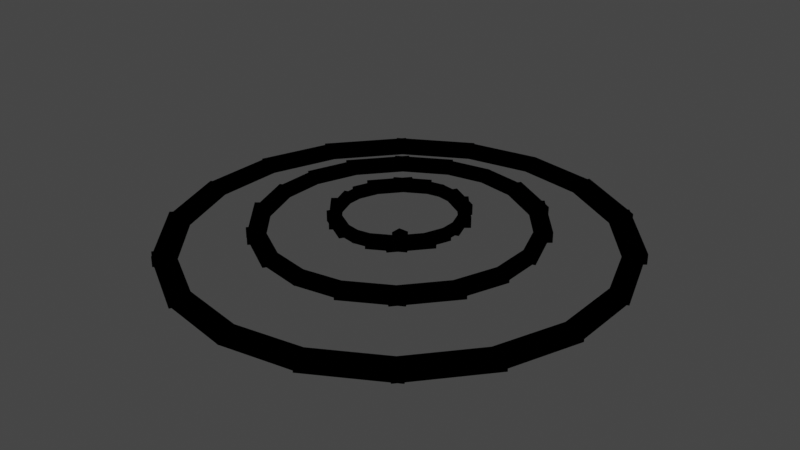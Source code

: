 # Source: raindrop.blend  (saved by Blender 2.92.15; exported with 4.5.12 LTS)
import bpy
from mathutils import Matrix  # noqa: F401  (used for matrix-valued properties, if any)

bpy.ops.wm.read_factory_settings(use_empty=True)
scene = bpy.context.scene
scene.name = 'Scene'

# ---- collections
col_collection = bpy.data.collections.new('Collection'); scene.collection.children.link(col_collection)
col_rings1 = bpy.data.collections.new('rings1'); scene.collection.children.link(col_rings1)
col_rings2 = bpy.data.collections.new('rings2'); scene.collection.children.link(col_rings2)
col_rings3 = bpy.data.collections.new('rings3'); scene.collection.children.link(col_rings3)

# ---- materials (node trees are filled in below, after node groups)
mat_blue = bpy.data.materials.new('blue')
mat_blue.use_transparent_shadow = False
mat_blue.diffuse_color = (0.0, 0.5997, 0.8, 1.0)

# ---- material node trees
mat_blue.use_nodes = True; mat_blue.node_tree.nodes.clear()
_N = mat_blue.node_tree.nodes; _L = mat_blue.node_tree.links
n0 = _N.new('ShaderNodeOutputMaterial'); n0.name = 'Material Output'; n0.location = (300, 300)
n0.is_active_output = True

# ---- world
world_world = bpy.data.worlds.new('World'); scene.world = world_world
world_world.use_nodes = True; world_world.node_tree.nodes.clear()
_N = world_world.node_tree.nodes; _L = world_world.node_tree.links
n0 = _N.new('ShaderNodeOutputWorld'); n0.name = 'World Output'; n0.location = (300, 300)
n1 = _N.new('ShaderNodeBackground'); n1.name = 'Background'; n1.location = (10, 300)
n1.inputs[0].default_value = (0.05088, 0.05088, 0.05088, 1.0)
_L.new(n1.outputs[0], n0.inputs[0])
n0.is_active_output = True
world_world.color = (0.05088, 0.05088, 0.05088)
world_world.use_sun_shadow = False
world_world.sun_shadow_jitter_overblur = 0.0

# ---- meshes
me_cube = bpy.data.meshes.new('Cube')
me_cube.from_pydata([(-1.0, -1.0, -1.0), (-1.0, -1.0, 1.0), (-1.0, 1.0, -1.0), (-1.0, 1.0, 1.0), (1.0, -1.0, -1.0), (1.0, -1.0, 1.0), (1.0, 1.0, -1.0), (1.0, 1.0, 1.0)], [], [(0, 1, 3, 2), (2, 3, 7, 6), (6, 7, 5, 4), (4, 5, 1, 0), (2, 6, 4, 0), (7, 3, 1, 5)])
_uv = me_cube.uv_layers.new(name='UVMap')
_uv.uv.foreach_set('vector', [0.375, 0.0, 0.625, 0.0, 0.625, 0.25, 0.375, 0.25, 0.375, 0.25, 0.625, 0.25, 0.625, 0.5, 0.375, 0.5, 0.375, 0.5, 0.625, 0.5, 0.625, 0.75, 0.375, 0.75, 0.375, 0.75, 0.625, 0.75, 0.625, 1.0, 0.375, 1.0, 0.125, 0.5, 0.375, 0.5, 0.375, 0.75, 0.125, 0.75, 0.625, 0.5, 0.875, 0.5, 0.875, 0.75, 0.625, 0.75])
me_cube.materials.append(mat_blue)
me_cube.use_remesh_fix_poles = True
me_cube.use_remesh_preserve_attributes = False
me_cube.use_mirror_vertex_groups = False
me_cube.update()
me_cube_001 = bpy.data.meshes.new('Cube.001')
me_cube_001.from_pydata([(-1.0, -1.0, -1.0), (-1.0, -1.0, 1.0), (-1.0, 1.0, -1.0), (-1.0, 1.0, 1.0), (1.0, -1.0, -1.0), (1.0, -1.0, 1.0), (1.0, 1.0, -1.0), (1.0, 1.0, 1.0)], [], [(0, 1, 3, 2), (2, 3, 7, 6), (6, 7, 5, 4), (4, 5, 1, 0), (2, 6, 4, 0), (7, 3, 1, 5)])
_uv = me_cube_001.uv_layers.new(name='UVMap')
_uv.uv.foreach_set('vector', [0.375, 0.0, 0.625, 0.0, 0.625, 0.25, 0.375, 0.25, 0.375, 0.25, 0.625, 0.25, 0.625, 0.5, 0.375, 0.5, 0.375, 0.5, 0.625, 0.5, 0.625, 0.75, 0.375, 0.75, 0.375, 0.75, 0.625, 0.75, 0.625, 1.0, 0.375, 1.0, 0.125, 0.5, 0.375, 0.5, 0.375, 0.75, 0.125, 0.75, 0.625, 0.5, 0.875, 0.5, 0.875, 0.75, 0.625, 0.75])
me_cube_001.materials.append(mat_blue)
me_cube_001.use_remesh_fix_poles = True
me_cube_001.use_remesh_preserve_attributes = False
me_cube_001.use_mirror_vertex_groups = False
me_cube_001.update()
me_cube_002 = bpy.data.meshes.new('Cube.002')
me_cube_002.from_pydata([(-1.0, -1.0, -1.0), (-1.0, -1.0, 1.0), (-1.0, 1.0, -1.0), (-1.0, 1.0, 1.0), (1.0, -1.0, -1.0), (1.0, -1.0, 1.0), (1.0, 1.0, -1.0), (1.0, 1.0, 1.0)], [], [(0, 1, 3, 2), (2, 3, 7, 6), (6, 7, 5, 4), (4, 5, 1, 0), (2, 6, 4, 0), (7, 3, 1, 5)])
_uv = me_cube_002.uv_layers.new(name='UVMap')
_uv.uv.foreach_set('vector', [0.375, 0.0, 0.625, 0.0, 0.625, 0.25, 0.375, 0.25, 0.375, 0.25, 0.625, 0.25, 0.625, 0.5, 0.375, 0.5, 0.375, 0.5, 0.625, 0.5, 0.625, 0.75, 0.375, 0.75, 0.375, 0.75, 0.625, 0.75, 0.625, 1.0, 0.375, 1.0, 0.125, 0.5, 0.375, 0.5, 0.375, 0.75, 0.125, 0.75, 0.625, 0.5, 0.875, 0.5, 0.875, 0.75, 0.625, 0.75])
me_cube_002.materials.append(mat_blue)
me_cube_002.use_remesh_fix_poles = True
me_cube_002.use_remesh_preserve_attributes = False
me_cube_002.use_mirror_vertex_groups = False
me_cube_002.update()
me_cube_005 = bpy.data.meshes.new('Cube.005')
me_cube_005.from_pydata([(-1.0, -1.0, -1.0), (-1.0, -1.0, 1.0), (-1.0, 1.0, -1.0), (-1.0, 1.0, 1.0), (1.0, -1.0, -1.0), (1.0, -1.0, 1.0), (1.0, 1.0, -1.0), (1.0, 1.0, 1.0)], [], [(0, 1, 3, 2), (2, 3, 7, 6), (6, 7, 5, 4), (4, 5, 1, 0), (2, 6, 4, 0), (7, 3, 1, 5)])
_uv = me_cube_005.uv_layers.new(name='UVMap')
_uv.uv.foreach_set('vector', [0.375, 0.0, 0.625, 0.0, 0.625, 0.25, 0.375, 0.25, 0.375, 0.25, 0.625, 0.25, 0.625, 0.5, 0.375, 0.5, 0.375, 0.5, 0.625, 0.5, 0.625, 0.75, 0.375, 0.75, 0.375, 0.75, 0.625, 0.75, 0.625, 1.0, 0.375, 1.0, 0.125, 0.5, 0.375, 0.5, 0.375, 0.75, 0.125, 0.75, 0.625, 0.5, 0.875, 0.5, 0.875, 0.75, 0.625, 0.75])
me_cube_005.materials.append(mat_blue)
me_cube_005.use_remesh_fix_poles = True
me_cube_005.use_remesh_preserve_attributes = False
me_cube_005.use_mirror_vertex_groups = False
me_cube_005.update()
me_cube_006 = bpy.data.meshes.new('Cube.006')
me_cube_006.from_pydata([(-1.0, -1.0, -1.0), (-1.0, -1.0, 1.0), (-1.0, 1.0, -1.0), (-1.0, 1.0, 1.0), (1.0, -1.0, -1.0), (1.0, -1.0, 1.0), (1.0, 1.0, -1.0), (1.0, 1.0, 1.0)], [], [(0, 1, 3, 2), (2, 3, 7, 6), (6, 7, 5, 4), (4, 5, 1, 0), (2, 6, 4, 0), (7, 3, 1, 5)])
_uv = me_cube_006.uv_layers.new(name='UVMap')
_uv.uv.foreach_set('vector', [0.375, 0.0, 0.625, 0.0, 0.625, 0.25, 0.375, 0.25, 0.375, 0.25, 0.625, 0.25, 0.625, 0.5, 0.375, 0.5, 0.375, 0.5, 0.625, 0.5, 0.625, 0.75, 0.375, 0.75, 0.375, 0.75, 0.625, 0.75, 0.625, 1.0, 0.375, 1.0, 0.125, 0.5, 0.375, 0.5, 0.375, 0.75, 0.125, 0.75, 0.625, 0.5, 0.875, 0.5, 0.875, 0.75, 0.625, 0.75])
me_cube_006.materials.append(mat_blue)
me_cube_006.use_remesh_fix_poles = True
me_cube_006.use_remesh_preserve_attributes = False
me_cube_006.use_mirror_vertex_groups = False
me_cube_006.update()
me_cube_007 = bpy.data.meshes.new('Cube.007')
me_cube_007.from_pydata([(-1.0, -1.0, -1.0), (-1.0, -1.0, 1.0), (-1.0, 1.0, -1.0), (-1.0, 1.0, 1.0), (1.0, -1.0, -1.0), (1.0, -1.0, 1.0), (1.0, 1.0, -1.0), (1.0, 1.0, 1.0)], [], [(0, 1, 3, 2), (2, 3, 7, 6), (6, 7, 5, 4), (4, 5, 1, 0), (2, 6, 4, 0), (7, 3, 1, 5)])
_uv = me_cube_007.uv_layers.new(name='UVMap')
_uv.uv.foreach_set('vector', [0.375, 0.0, 0.625, 0.0, 0.625, 0.25, 0.375, 0.25, 0.375, 0.25, 0.625, 0.25, 0.625, 0.5, 0.375, 0.5, 0.375, 0.5, 0.625, 0.5, 0.625, 0.75, 0.375, 0.75, 0.375, 0.75, 0.625, 0.75, 0.625, 1.0, 0.375, 1.0, 0.125, 0.5, 0.375, 0.5, 0.375, 0.75, 0.125, 0.75, 0.625, 0.5, 0.875, 0.5, 0.875, 0.75, 0.625, 0.75])
me_cube_007.materials.append(mat_blue)
me_cube_007.use_remesh_fix_poles = True
me_cube_007.use_remesh_preserve_attributes = False
me_cube_007.use_mirror_vertex_groups = False
me_cube_007.update()
me_cube_008 = bpy.data.meshes.new('Cube.008')
me_cube_008.from_pydata([(-1.0, -1.0, -1.0), (-1.0, -1.0, 1.0), (-1.0, 1.0, -1.0), (-1.0, 1.0, 1.0), (1.0, -1.0, -1.0), (1.0, -1.0, 1.0), (1.0, 1.0, -1.0), (1.0, 1.0, 1.0)], [], [(0, 1, 3, 2), (2, 3, 7, 6), (6, 7, 5, 4), (4, 5, 1, 0), (2, 6, 4, 0), (7, 3, 1, 5)])
_uv = me_cube_008.uv_layers.new(name='UVMap')
_uv.uv.foreach_set('vector', [0.375, 0.0, 0.625, 0.0, 0.625, 0.25, 0.375, 0.25, 0.375, 0.25, 0.625, 0.25, 0.625, 0.5, 0.375, 0.5, 0.375, 0.5, 0.625, 0.5, 0.625, 0.75, 0.375, 0.75, 0.375, 0.75, 0.625, 0.75, 0.625, 1.0, 0.375, 1.0, 0.125, 0.5, 0.375, 0.5, 0.375, 0.75, 0.125, 0.75, 0.625, 0.5, 0.875, 0.5, 0.875, 0.75, 0.625, 0.75])
me_cube_008.materials.append(mat_blue)
me_cube_008.use_remesh_fix_poles = True
me_cube_008.use_remesh_preserve_attributes = False
me_cube_008.use_mirror_vertex_groups = False
me_cube_008.update()
me_cube_009 = bpy.data.meshes.new('Cube.009')
me_cube_009.from_pydata([(-1.0, -1.0, -1.0), (-1.0, -1.0, 1.0), (-1.0, 1.0, -1.0), (-1.0, 1.0, 1.0), (1.0, -1.0, -1.0), (1.0, -1.0, 1.0), (1.0, 1.0, -1.0), (1.0, 1.0, 1.0)], [], [(0, 1, 3, 2), (2, 3, 7, 6), (6, 7, 5, 4), (4, 5, 1, 0), (2, 6, 4, 0), (7, 3, 1, 5)])
_uv = me_cube_009.uv_layers.new(name='UVMap')
_uv.uv.foreach_set('vector', [0.375, 0.0, 0.625, 0.0, 0.625, 0.25, 0.375, 0.25, 0.375, 0.25, 0.625, 0.25, 0.625, 0.5, 0.375, 0.5, 0.375, 0.5, 0.625, 0.5, 0.625, 0.75, 0.375, 0.75, 0.375, 0.75, 0.625, 0.75, 0.625, 1.0, 0.375, 1.0, 0.125, 0.5, 0.375, 0.5, 0.375, 0.75, 0.125, 0.75, 0.625, 0.5, 0.875, 0.5, 0.875, 0.75, 0.625, 0.75])
me_cube_009.materials.append(mat_blue)
me_cube_009.use_remesh_fix_poles = True
me_cube_009.use_remesh_preserve_attributes = False
me_cube_009.use_mirror_vertex_groups = False
me_cube_009.update()
me_cube_010 = bpy.data.meshes.new('Cube.010')
me_cube_010.from_pydata([(-1.0, -1.0, -1.0), (-1.0, -1.0, 1.0), (-1.0, 1.0, -1.0), (-1.0, 1.0, 1.0), (1.0, -1.0, -1.0), (1.0, -1.0, 1.0), (1.0, 1.0, -1.0), (1.0, 1.0, 1.0)], [], [(0, 1, 3, 2), (2, 3, 7, 6), (6, 7, 5, 4), (4, 5, 1, 0), (2, 6, 4, 0), (7, 3, 1, 5)])
_uv = me_cube_010.uv_layers.new(name='UVMap')
_uv.uv.foreach_set('vector', [0.375, 0.0, 0.625, 0.0, 0.625, 0.25, 0.375, 0.25, 0.375, 0.25, 0.625, 0.25, 0.625, 0.5, 0.375, 0.5, 0.375, 0.5, 0.625, 0.5, 0.625, 0.75, 0.375, 0.75, 0.375, 0.75, 0.625, 0.75, 0.625, 1.0, 0.375, 1.0, 0.125, 0.5, 0.375, 0.5, 0.375, 0.75, 0.125, 0.75, 0.625, 0.5, 0.875, 0.5, 0.875, 0.75, 0.625, 0.75])
me_cube_010.materials.append(mat_blue)
me_cube_010.use_remesh_fix_poles = True
me_cube_010.use_remesh_preserve_attributes = False
me_cube_010.use_mirror_vertex_groups = False
me_cube_010.update()
me_cube_011 = bpy.data.meshes.new('Cube.011')
me_cube_011.from_pydata([(-1.0, -1.0, -1.0), (-1.0, -1.0, 1.0), (-1.0, 1.0, -1.0), (-1.0, 1.0, 1.0), (1.0, -1.0, -1.0), (1.0, -1.0, 1.0), (1.0, 1.0, -1.0), (1.0, 1.0, 1.0)], [], [(0, 1, 3, 2), (2, 3, 7, 6), (6, 7, 5, 4), (4, 5, 1, 0), (2, 6, 4, 0), (7, 3, 1, 5)])
_uv = me_cube_011.uv_layers.new(name='UVMap')
_uv.uv.foreach_set('vector', [0.375, 0.0, 0.625, 0.0, 0.625, 0.25, 0.375, 0.25, 0.375, 0.25, 0.625, 0.25, 0.625, 0.5, 0.375, 0.5, 0.375, 0.5, 0.625, 0.5, 0.625, 0.75, 0.375, 0.75, 0.375, 0.75, 0.625, 0.75, 0.625, 1.0, 0.375, 1.0, 0.125, 0.5, 0.375, 0.5, 0.375, 0.75, 0.125, 0.75, 0.625, 0.5, 0.875, 0.5, 0.875, 0.75, 0.625, 0.75])
me_cube_011.materials.append(mat_blue)
me_cube_011.use_remesh_fix_poles = True
me_cube_011.use_remesh_preserve_attributes = False
me_cube_011.use_mirror_vertex_groups = False
me_cube_011.update()
me_cube_012 = bpy.data.meshes.new('Cube.012')
me_cube_012.from_pydata([(-1.0, -1.0, -1.0), (-1.0, -1.0, 1.0), (-1.0, 1.0, -1.0), (-1.0, 1.0, 1.0), (1.0, -1.0, -1.0), (1.0, -1.0, 1.0), (1.0, 1.0, -1.0), (1.0, 1.0, 1.0)], [], [(0, 1, 3, 2), (2, 3, 7, 6), (6, 7, 5, 4), (4, 5, 1, 0), (2, 6, 4, 0), (7, 3, 1, 5)])
_uv = me_cube_012.uv_layers.new(name='UVMap')
_uv.uv.foreach_set('vector', [0.375, 0.0, 0.625, 0.0, 0.625, 0.25, 0.375, 0.25, 0.375, 0.25, 0.625, 0.25, 0.625, 0.5, 0.375, 0.5, 0.375, 0.5, 0.625, 0.5, 0.625, 0.75, 0.375, 0.75, 0.375, 0.75, 0.625, 0.75, 0.625, 1.0, 0.375, 1.0, 0.125, 0.5, 0.375, 0.5, 0.375, 0.75, 0.125, 0.75, 0.625, 0.5, 0.875, 0.5, 0.875, 0.75, 0.625, 0.75])
me_cube_012.materials.append(mat_blue)
me_cube_012.use_remesh_fix_poles = True
me_cube_012.use_remesh_preserve_attributes = False
me_cube_012.use_mirror_vertex_groups = False
me_cube_012.update()
me_cube_013 = bpy.data.meshes.new('Cube.013')
me_cube_013.from_pydata([(-1.0, -1.0, -1.0), (-1.0, -1.0, 1.0), (-1.0, 1.0, -1.0), (-1.0, 1.0, 1.0), (1.0, -1.0, -1.0), (1.0, -1.0, 1.0), (1.0, 1.0, -1.0), (1.0, 1.0, 1.0)], [], [(0, 1, 3, 2), (2, 3, 7, 6), (6, 7, 5, 4), (4, 5, 1, 0), (2, 6, 4, 0), (7, 3, 1, 5)])
_uv = me_cube_013.uv_layers.new(name='UVMap')
_uv.uv.foreach_set('vector', [0.375, 0.0, 0.625, 0.0, 0.625, 0.25, 0.375, 0.25, 0.375, 0.25, 0.625, 0.25, 0.625, 0.5, 0.375, 0.5, 0.375, 0.5, 0.625, 0.5, 0.625, 0.75, 0.375, 0.75, 0.375, 0.75, 0.625, 0.75, 0.625, 1.0, 0.375, 1.0, 0.125, 0.5, 0.375, 0.5, 0.375, 0.75, 0.125, 0.75, 0.625, 0.5, 0.875, 0.5, 0.875, 0.75, 0.625, 0.75])
me_cube_013.materials.append(mat_blue)
me_cube_013.use_remesh_fix_poles = True
me_cube_013.use_remesh_preserve_attributes = False
me_cube_013.use_mirror_vertex_groups = False
me_cube_013.update()
me_cube_014 = bpy.data.meshes.new('Cube.014')
me_cube_014.from_pydata([(-1.0, -1.0, -1.0), (-1.0, -1.0, 1.0), (-1.0, 1.0, -1.0), (-1.0, 1.0, 1.0), (1.0, -1.0, -1.0), (1.0, -1.0, 1.0), (1.0, 1.0, -1.0), (1.0, 1.0, 1.0)], [], [(0, 1, 3, 2), (2, 3, 7, 6), (6, 7, 5, 4), (4, 5, 1, 0), (2, 6, 4, 0), (7, 3, 1, 5)])
_uv = me_cube_014.uv_layers.new(name='UVMap')
_uv.uv.foreach_set('vector', [0.375, 0.0, 0.625, 0.0, 0.625, 0.25, 0.375, 0.25, 0.375, 0.25, 0.625, 0.25, 0.625, 0.5, 0.375, 0.5, 0.375, 0.5, 0.625, 0.5, 0.625, 0.75, 0.375, 0.75, 0.375, 0.75, 0.625, 0.75, 0.625, 1.0, 0.375, 1.0, 0.125, 0.5, 0.375, 0.5, 0.375, 0.75, 0.125, 0.75, 0.625, 0.5, 0.875, 0.5, 0.875, 0.75, 0.625, 0.75])
me_cube_014.materials.append(mat_blue)
me_cube_014.use_remesh_fix_poles = True
me_cube_014.use_remesh_preserve_attributes = False
me_cube_014.use_mirror_vertex_groups = False
me_cube_014.update()
me_cube_015 = bpy.data.meshes.new('Cube.015')
me_cube_015.from_pydata([(-1.0, -1.0, -1.0), (-1.0, -1.0, 1.0), (-1.0, 1.0, -1.0), (-1.0, 1.0, 1.0), (1.0, -1.0, -1.0), (1.0, -1.0, 1.0), (1.0, 1.0, -1.0), (1.0, 1.0, 1.0)], [], [(0, 1, 3, 2), (2, 3, 7, 6), (6, 7, 5, 4), (4, 5, 1, 0), (2, 6, 4, 0), (7, 3, 1, 5)])
_uv = me_cube_015.uv_layers.new(name='UVMap')
_uv.uv.foreach_set('vector', [0.375, 0.0, 0.625, 0.0, 0.625, 0.25, 0.375, 0.25, 0.375, 0.25, 0.625, 0.25, 0.625, 0.5, 0.375, 0.5, 0.375, 0.5, 0.625, 0.5, 0.625, 0.75, 0.375, 0.75, 0.375, 0.75, 0.625, 0.75, 0.625, 1.0, 0.375, 1.0, 0.125, 0.5, 0.375, 0.5, 0.375, 0.75, 0.125, 0.75, 0.625, 0.5, 0.875, 0.5, 0.875, 0.75, 0.625, 0.75])
me_cube_015.materials.append(mat_blue)
me_cube_015.use_remesh_fix_poles = True
me_cube_015.use_remesh_preserve_attributes = False
me_cube_015.use_mirror_vertex_groups = False
me_cube_015.update()
me_cube_016 = bpy.data.meshes.new('Cube.016')
me_cube_016.from_pydata([(-1.0, -1.0, -1.0), (-1.0, -1.0, 1.0), (-1.0, 1.0, -1.0), (-1.0, 1.0, 1.0), (1.0, -1.0, -1.0), (1.0, -1.0, 1.0), (1.0, 1.0, -1.0), (1.0, 1.0, 1.0)], [], [(0, 1, 3, 2), (2, 3, 7, 6), (6, 7, 5, 4), (4, 5, 1, 0), (2, 6, 4, 0), (7, 3, 1, 5)])
_uv = me_cube_016.uv_layers.new(name='UVMap')
_uv.uv.foreach_set('vector', [0.375, 0.0, 0.625, 0.0, 0.625, 0.25, 0.375, 0.25, 0.375, 0.25, 0.625, 0.25, 0.625, 0.5, 0.375, 0.5, 0.375, 0.5, 0.625, 0.5, 0.625, 0.75, 0.375, 0.75, 0.375, 0.75, 0.625, 0.75, 0.625, 1.0, 0.375, 1.0, 0.125, 0.5, 0.375, 0.5, 0.375, 0.75, 0.125, 0.75, 0.625, 0.5, 0.875, 0.5, 0.875, 0.75, 0.625, 0.75])
me_cube_016.materials.append(mat_blue)
me_cube_016.use_remesh_fix_poles = True
me_cube_016.use_remesh_preserve_attributes = False
me_cube_016.use_mirror_vertex_groups = False
me_cube_016.update()
me_cube_017 = bpy.data.meshes.new('Cube.017')
me_cube_017.from_pydata([(-1.0, -1.0, -1.0), (-1.0, -1.0, 1.0), (-1.0, 1.0, -1.0), (-1.0, 1.0, 1.0), (1.0, -1.0, -1.0), (1.0, -1.0, 1.0), (1.0, 1.0, -1.0), (1.0, 1.0, 1.0)], [], [(0, 1, 3, 2), (2, 3, 7, 6), (6, 7, 5, 4), (4, 5, 1, 0), (2, 6, 4, 0), (7, 3, 1, 5)])
_uv = me_cube_017.uv_layers.new(name='UVMap')
_uv.uv.foreach_set('vector', [0.375, 0.0, 0.625, 0.0, 0.625, 0.25, 0.375, 0.25, 0.375, 0.25, 0.625, 0.25, 0.625, 0.5, 0.375, 0.5, 0.375, 0.5, 0.625, 0.5, 0.625, 0.75, 0.375, 0.75, 0.375, 0.75, 0.625, 0.75, 0.625, 1.0, 0.375, 1.0, 0.125, 0.5, 0.375, 0.5, 0.375, 0.75, 0.125, 0.75, 0.625, 0.5, 0.875, 0.5, 0.875, 0.75, 0.625, 0.75])
me_cube_017.materials.append(mat_blue)
me_cube_017.use_remesh_fix_poles = True
me_cube_017.use_remesh_preserve_attributes = False
me_cube_017.use_mirror_vertex_groups = False
me_cube_017.update()
me_cube_018 = bpy.data.meshes.new('Cube.018')
me_cube_018.from_pydata([(-1.0, -1.0, -1.0), (-1.0, -1.0, 1.0), (-1.0, 1.0, -1.0), (-1.0, 1.0, 1.0), (1.0, -1.0, -1.0), (1.0, -1.0, 1.0), (1.0, 1.0, -1.0), (1.0, 1.0, 1.0)], [], [(0, 1, 3, 2), (2, 3, 7, 6), (6, 7, 5, 4), (4, 5, 1, 0), (2, 6, 4, 0), (7, 3, 1, 5)])
_uv = me_cube_018.uv_layers.new(name='UVMap')
_uv.uv.foreach_set('vector', [0.375, 0.0, 0.625, 0.0, 0.625, 0.25, 0.375, 0.25, 0.375, 0.25, 0.625, 0.25, 0.625, 0.5, 0.375, 0.5, 0.375, 0.5, 0.625, 0.5, 0.625, 0.75, 0.375, 0.75, 0.375, 0.75, 0.625, 0.75, 0.625, 1.0, 0.375, 1.0, 0.125, 0.5, 0.375, 0.5, 0.375, 0.75, 0.125, 0.75, 0.625, 0.5, 0.875, 0.5, 0.875, 0.75, 0.625, 0.75])
me_cube_018.materials.append(mat_blue)
me_cube_018.use_remesh_fix_poles = True
me_cube_018.use_remesh_preserve_attributes = False
me_cube_018.use_mirror_vertex_groups = False
me_cube_018.update()
me_cube_019 = bpy.data.meshes.new('Cube.019')
me_cube_019.from_pydata([(-1.0, -1.0, -1.0), (-1.0, -1.0, 1.0), (-1.0, 1.0, -1.0), (-1.0, 1.0, 1.0), (1.0, -1.0, -1.0), (1.0, -1.0, 1.0), (1.0, 1.0, -1.0), (1.0, 1.0, 1.0)], [], [(0, 1, 3, 2), (2, 3, 7, 6), (6, 7, 5, 4), (4, 5, 1, 0), (2, 6, 4, 0), (7, 3, 1, 5)])
_uv = me_cube_019.uv_layers.new(name='UVMap')
_uv.uv.foreach_set('vector', [0.375, 0.0, 0.625, 0.0, 0.625, 0.25, 0.375, 0.25, 0.375, 0.25, 0.625, 0.25, 0.625, 0.5, 0.375, 0.5, 0.375, 0.5, 0.625, 0.5, 0.625, 0.75, 0.375, 0.75, 0.375, 0.75, 0.625, 0.75, 0.625, 1.0, 0.375, 1.0, 0.125, 0.5, 0.375, 0.5, 0.375, 0.75, 0.125, 0.75, 0.625, 0.5, 0.875, 0.5, 0.875, 0.75, 0.625, 0.75])
me_cube_019.materials.append(mat_blue)
me_cube_019.use_remesh_fix_poles = True
me_cube_019.use_remesh_preserve_attributes = False
me_cube_019.use_mirror_vertex_groups = False
me_cube_019.update()
me_cube_020 = bpy.data.meshes.new('Cube.020')
me_cube_020.from_pydata([(-1.0, -1.0, -1.0), (-1.0, -1.0, 1.0), (-1.0, 1.0, -1.0), (-1.0, 1.0, 1.0), (1.0, -1.0, -1.0), (1.0, -1.0, 1.0), (1.0, 1.0, -1.0), (1.0, 1.0, 1.0)], [], [(0, 1, 3, 2), (2, 3, 7, 6), (6, 7, 5, 4), (4, 5, 1, 0), (2, 6, 4, 0), (7, 3, 1, 5)])
_uv = me_cube_020.uv_layers.new(name='UVMap')
_uv.uv.foreach_set('vector', [0.375, 0.0, 0.625, 0.0, 0.625, 0.25, 0.375, 0.25, 0.375, 0.25, 0.625, 0.25, 0.625, 0.5, 0.375, 0.5, 0.375, 0.5, 0.625, 0.5, 0.625, 0.75, 0.375, 0.75, 0.375, 0.75, 0.625, 0.75, 0.625, 1.0, 0.375, 1.0, 0.125, 0.5, 0.375, 0.5, 0.375, 0.75, 0.125, 0.75, 0.625, 0.5, 0.875, 0.5, 0.875, 0.75, 0.625, 0.75])
me_cube_020.materials.append(mat_blue)
me_cube_020.use_remesh_fix_poles = True
me_cube_020.use_remesh_preserve_attributes = False
me_cube_020.use_mirror_vertex_groups = False
me_cube_020.update()
me_cube_003 = bpy.data.meshes.new('Cube.003')
me_cube_003.from_pydata([(-1.0, -1.0, -1.0), (-1.0, -1.0, 1.0), (-1.0, 1.0, -1.0), (-1.0, 1.0, 1.0), (1.0, -1.0, -1.0), (1.0, -1.0, 1.0), (1.0, 1.0, -1.0), (1.0, 1.0, 1.0)], [], [(0, 1, 3, 2), (2, 3, 7, 6), (6, 7, 5, 4), (4, 5, 1, 0), (2, 6, 4, 0), (7, 3, 1, 5)])
_uv = me_cube_003.uv_layers.new(name='UVMap')
_uv.uv.foreach_set('vector', [0.375, 0.0, 0.625, 0.0, 0.625, 0.25, 0.375, 0.25, 0.375, 0.25, 0.625, 0.25, 0.625, 0.5, 0.375, 0.5, 0.375, 0.5, 0.625, 0.5, 0.625, 0.75, 0.375, 0.75, 0.375, 0.75, 0.625, 0.75, 0.625, 1.0, 0.375, 1.0, 0.125, 0.5, 0.375, 0.5, 0.375, 0.75, 0.125, 0.75, 0.625, 0.5, 0.875, 0.5, 0.875, 0.75, 0.625, 0.75])
me_cube_003.materials.append(mat_blue)
me_cube_003.use_remesh_fix_poles = True
me_cube_003.use_remesh_preserve_attributes = False
me_cube_003.use_mirror_vertex_groups = False
me_cube_003.update()
me_cube_004 = bpy.data.meshes.new('Cube.004')
me_cube_004.from_pydata([(-1.0, -1.0, -1.0), (-1.0, -1.0, 1.0), (-1.0, 1.0, -1.0), (-1.0, 1.0, 1.0), (1.0, -1.0, -1.0), (1.0, -1.0, 1.0), (1.0, 1.0, -1.0), (1.0, 1.0, 1.0)], [], [(0, 1, 3, 2), (2, 3, 7, 6), (6, 7, 5, 4), (4, 5, 1, 0), (2, 6, 4, 0), (7, 3, 1, 5)])
_uv = me_cube_004.uv_layers.new(name='UVMap')
_uv.uv.foreach_set('vector', [0.375, 0.0, 0.625, 0.0, 0.625, 0.25, 0.375, 0.25, 0.375, 0.25, 0.625, 0.25, 0.625, 0.5, 0.375, 0.5, 0.375, 0.5, 0.625, 0.5, 0.625, 0.75, 0.375, 0.75, 0.375, 0.75, 0.625, 0.75, 0.625, 1.0, 0.375, 1.0, 0.125, 0.5, 0.375, 0.5, 0.375, 0.75, 0.125, 0.75, 0.625, 0.5, 0.875, 0.5, 0.875, 0.75, 0.625, 0.75])
me_cube_004.materials.append(mat_blue)
me_cube_004.use_remesh_fix_poles = True
me_cube_004.use_remesh_preserve_attributes = False
me_cube_004.use_mirror_vertex_groups = False
me_cube_004.update()
me_cube_021 = bpy.data.meshes.new('Cube.021')
me_cube_021.from_pydata([(-1.0, -1.0, -1.0), (-1.0, -1.0, 1.0), (-1.0, 1.0, -1.0), (-1.0, 1.0, 1.0), (1.0, -1.0, -1.0), (1.0, -1.0, 1.0), (1.0, 1.0, -1.0), (1.0, 1.0, 1.0)], [], [(0, 1, 3, 2), (2, 3, 7, 6), (6, 7, 5, 4), (4, 5, 1, 0), (2, 6, 4, 0), (7, 3, 1, 5)])
_uv = me_cube_021.uv_layers.new(name='UVMap')
_uv.uv.foreach_set('vector', [0.375, 0.0, 0.625, 0.0, 0.625, 0.25, 0.375, 0.25, 0.375, 0.25, 0.625, 0.25, 0.625, 0.5, 0.375, 0.5, 0.375, 0.5, 0.625, 0.5, 0.625, 0.75, 0.375, 0.75, 0.375, 0.75, 0.625, 0.75, 0.625, 1.0, 0.375, 1.0, 0.125, 0.5, 0.375, 0.5, 0.375, 0.75, 0.125, 0.75, 0.625, 0.5, 0.875, 0.5, 0.875, 0.75, 0.625, 0.75])
me_cube_021.materials.append(mat_blue)
me_cube_021.use_remesh_fix_poles = True
me_cube_021.use_remesh_preserve_attributes = False
me_cube_021.use_mirror_vertex_groups = False
me_cube_021.update()
me_cube_022 = bpy.data.meshes.new('Cube.022')
me_cube_022.from_pydata([(-1.0, -1.0, -1.0), (-1.0, -1.0, 1.0), (-1.0, 1.0, -1.0), (-1.0, 1.0, 1.0), (1.0, -1.0, -1.0), (1.0, -1.0, 1.0), (1.0, 1.0, -1.0), (1.0, 1.0, 1.0)], [], [(0, 1, 3, 2), (2, 3, 7, 6), (6, 7, 5, 4), (4, 5, 1, 0), (2, 6, 4, 0), (7, 3, 1, 5)])
_uv = me_cube_022.uv_layers.new(name='UVMap')
_uv.uv.foreach_set('vector', [0.375, 0.0, 0.625, 0.0, 0.625, 0.25, 0.375, 0.25, 0.375, 0.25, 0.625, 0.25, 0.625, 0.5, 0.375, 0.5, 0.375, 0.5, 0.625, 0.5, 0.625, 0.75, 0.375, 0.75, 0.375, 0.75, 0.625, 0.75, 0.625, 1.0, 0.375, 1.0, 0.125, 0.5, 0.375, 0.5, 0.375, 0.75, 0.125, 0.75, 0.625, 0.5, 0.875, 0.5, 0.875, 0.75, 0.625, 0.75])
me_cube_022.materials.append(mat_blue)
me_cube_022.use_remesh_fix_poles = True
me_cube_022.use_remesh_preserve_attributes = False
me_cube_022.use_mirror_vertex_groups = False
me_cube_022.update()
me_cube_023 = bpy.data.meshes.new('Cube.023')
me_cube_023.from_pydata([(-1.0, -1.0, -1.0), (-1.0, -1.0, 1.0), (-1.0, 1.0, -1.0), (-1.0, 1.0, 1.0), (1.0, -1.0, -1.0), (1.0, -1.0, 1.0), (1.0, 1.0, -1.0), (1.0, 1.0, 1.0)], [], [(0, 1, 3, 2), (2, 3, 7, 6), (6, 7, 5, 4), (4, 5, 1, 0), (2, 6, 4, 0), (7, 3, 1, 5)])
_uv = me_cube_023.uv_layers.new(name='UVMap')
_uv.uv.foreach_set('vector', [0.375, 0.0, 0.625, 0.0, 0.625, 0.25, 0.375, 0.25, 0.375, 0.25, 0.625, 0.25, 0.625, 0.5, 0.375, 0.5, 0.375, 0.5, 0.625, 0.5, 0.625, 0.75, 0.375, 0.75, 0.375, 0.75, 0.625, 0.75, 0.625, 1.0, 0.375, 1.0, 0.125, 0.5, 0.375, 0.5, 0.375, 0.75, 0.125, 0.75, 0.625, 0.5, 0.875, 0.5, 0.875, 0.75, 0.625, 0.75])
me_cube_023.materials.append(mat_blue)
me_cube_023.use_remesh_fix_poles = True
me_cube_023.use_remesh_preserve_attributes = False
me_cube_023.use_mirror_vertex_groups = False
me_cube_023.update()
me_cube_024 = bpy.data.meshes.new('Cube.024')
me_cube_024.from_pydata([(-1.0, -1.0, -1.0), (-1.0, -1.0, 1.0), (-1.0, 1.0, -1.0), (-1.0, 1.0, 1.0), (1.0, -1.0, -1.0), (1.0, -1.0, 1.0), (1.0, 1.0, -1.0), (1.0, 1.0, 1.0)], [], [(0, 1, 3, 2), (2, 3, 7, 6), (6, 7, 5, 4), (4, 5, 1, 0), (2, 6, 4, 0), (7, 3, 1, 5)])
_uv = me_cube_024.uv_layers.new(name='UVMap')
_uv.uv.foreach_set('vector', [0.375, 0.0, 0.625, 0.0, 0.625, 0.25, 0.375, 0.25, 0.375, 0.25, 0.625, 0.25, 0.625, 0.5, 0.375, 0.5, 0.375, 0.5, 0.625, 0.5, 0.625, 0.75, 0.375, 0.75, 0.375, 0.75, 0.625, 0.75, 0.625, 1.0, 0.375, 1.0, 0.125, 0.5, 0.375, 0.5, 0.375, 0.75, 0.125, 0.75, 0.625, 0.5, 0.875, 0.5, 0.875, 0.75, 0.625, 0.75])
me_cube_024.materials.append(mat_blue)
me_cube_024.use_remesh_fix_poles = True
me_cube_024.use_remesh_preserve_attributes = False
me_cube_024.use_mirror_vertex_groups = False
me_cube_024.update()
me_cube_025 = bpy.data.meshes.new('Cube.025')
me_cube_025.from_pydata([(-1.0, -1.0, -1.0), (-1.0, -1.0, 1.0), (-1.0, 1.0, -1.0), (-1.0, 1.0, 1.0), (1.0, -1.0, -1.0), (1.0, -1.0, 1.0), (1.0, 1.0, -1.0), (1.0, 1.0, 1.0)], [], [(0, 1, 3, 2), (2, 3, 7, 6), (6, 7, 5, 4), (4, 5, 1, 0), (2, 6, 4, 0), (7, 3, 1, 5)])
_uv = me_cube_025.uv_layers.new(name='UVMap')
_uv.uv.foreach_set('vector', [0.375, 0.0, 0.625, 0.0, 0.625, 0.25, 0.375, 0.25, 0.375, 0.25, 0.625, 0.25, 0.625, 0.5, 0.375, 0.5, 0.375, 0.5, 0.625, 0.5, 0.625, 0.75, 0.375, 0.75, 0.375, 0.75, 0.625, 0.75, 0.625, 1.0, 0.375, 1.0, 0.125, 0.5, 0.375, 0.5, 0.375, 0.75, 0.125, 0.75, 0.625, 0.5, 0.875, 0.5, 0.875, 0.75, 0.625, 0.75])
me_cube_025.materials.append(mat_blue)
me_cube_025.use_remesh_fix_poles = True
me_cube_025.use_remesh_preserve_attributes = False
me_cube_025.use_mirror_vertex_groups = False
me_cube_025.update()
me_cube_026 = bpy.data.meshes.new('Cube.026')
me_cube_026.from_pydata([(-1.0, -1.0, -1.0), (-1.0, -1.0, 1.0), (-1.0, 1.0, -1.0), (-1.0, 1.0, 1.0), (1.0, -1.0, -1.0), (1.0, -1.0, 1.0), (1.0, 1.0, -1.0), (1.0, 1.0, 1.0)], [], [(0, 1, 3, 2), (2, 3, 7, 6), (6, 7, 5, 4), (4, 5, 1, 0), (2, 6, 4, 0), (7, 3, 1, 5)])
_uv = me_cube_026.uv_layers.new(name='UVMap')
_uv.uv.foreach_set('vector', [0.375, 0.0, 0.625, 0.0, 0.625, 0.25, 0.375, 0.25, 0.375, 0.25, 0.625, 0.25, 0.625, 0.5, 0.375, 0.5, 0.375, 0.5, 0.625, 0.5, 0.625, 0.75, 0.375, 0.75, 0.375, 0.75, 0.625, 0.75, 0.625, 1.0, 0.375, 1.0, 0.125, 0.5, 0.375, 0.5, 0.375, 0.75, 0.125, 0.75, 0.625, 0.5, 0.875, 0.5, 0.875, 0.75, 0.625, 0.75])
me_cube_026.materials.append(mat_blue)
me_cube_026.use_remesh_fix_poles = True
me_cube_026.use_remesh_preserve_attributes = False
me_cube_026.use_mirror_vertex_groups = False
me_cube_026.update()
me_cube_027 = bpy.data.meshes.new('Cube.027')
me_cube_027.from_pydata([(-1.0, -1.0, -1.0), (-1.0, -1.0, 1.0), (-1.0, 1.0, -1.0), (-1.0, 1.0, 1.0), (1.0, -1.0, -1.0), (1.0, -1.0, 1.0), (1.0, 1.0, -1.0), (1.0, 1.0, 1.0)], [], [(0, 1, 3, 2), (2, 3, 7, 6), (6, 7, 5, 4), (4, 5, 1, 0), (2, 6, 4, 0), (7, 3, 1, 5)])
_uv = me_cube_027.uv_layers.new(name='UVMap')
_uv.uv.foreach_set('vector', [0.375, 0.0, 0.625, 0.0, 0.625, 0.25, 0.375, 0.25, 0.375, 0.25, 0.625, 0.25, 0.625, 0.5, 0.375, 0.5, 0.375, 0.5, 0.625, 0.5, 0.625, 0.75, 0.375, 0.75, 0.375, 0.75, 0.625, 0.75, 0.625, 1.0, 0.375, 1.0, 0.125, 0.5, 0.375, 0.5, 0.375, 0.75, 0.125, 0.75, 0.625, 0.5, 0.875, 0.5, 0.875, 0.75, 0.625, 0.75])
me_cube_027.materials.append(mat_blue)
me_cube_027.use_remesh_fix_poles = True
me_cube_027.use_remesh_preserve_attributes = False
me_cube_027.use_mirror_vertex_groups = False
me_cube_027.update()
me_cube_028 = bpy.data.meshes.new('Cube.028')
me_cube_028.from_pydata([(-1.0, -1.0, -1.0), (-1.0, -1.0, 1.0), (-1.0, 1.0, -1.0), (-1.0, 1.0, 1.0), (1.0, -1.0, -1.0), (1.0, -1.0, 1.0), (1.0, 1.0, -1.0), (1.0, 1.0, 1.0)], [], [(0, 1, 3, 2), (2, 3, 7, 6), (6, 7, 5, 4), (4, 5, 1, 0), (2, 6, 4, 0), (7, 3, 1, 5)])
_uv = me_cube_028.uv_layers.new(name='UVMap')
_uv.uv.foreach_set('vector', [0.375, 0.0, 0.625, 0.0, 0.625, 0.25, 0.375, 0.25, 0.375, 0.25, 0.625, 0.25, 0.625, 0.5, 0.375, 0.5, 0.375, 0.5, 0.625, 0.5, 0.625, 0.75, 0.375, 0.75, 0.375, 0.75, 0.625, 0.75, 0.625, 1.0, 0.375, 1.0, 0.125, 0.5, 0.375, 0.5, 0.375, 0.75, 0.125, 0.75, 0.625, 0.5, 0.875, 0.5, 0.875, 0.75, 0.625, 0.75])
me_cube_028.materials.append(mat_blue)
me_cube_028.use_remesh_fix_poles = True
me_cube_028.use_remesh_preserve_attributes = False
me_cube_028.use_mirror_vertex_groups = False
me_cube_028.update()
me_cube_029 = bpy.data.meshes.new('Cube.029')
me_cube_029.from_pydata([(-1.0, -1.0, -1.0), (-1.0, -1.0, 1.0), (-1.0, 1.0, -1.0), (-1.0, 1.0, 1.0), (1.0, -1.0, -1.0), (1.0, -1.0, 1.0), (1.0, 1.0, -1.0), (1.0, 1.0, 1.0)], [], [(0, 1, 3, 2), (2, 3, 7, 6), (6, 7, 5, 4), (4, 5, 1, 0), (2, 6, 4, 0), (7, 3, 1, 5)])
_uv = me_cube_029.uv_layers.new(name='UVMap')
_uv.uv.foreach_set('vector', [0.375, 0.0, 0.625, 0.0, 0.625, 0.25, 0.375, 0.25, 0.375, 0.25, 0.625, 0.25, 0.625, 0.5, 0.375, 0.5, 0.375, 0.5, 0.625, 0.5, 0.625, 0.75, 0.375, 0.75, 0.375, 0.75, 0.625, 0.75, 0.625, 1.0, 0.375, 1.0, 0.125, 0.5, 0.375, 0.5, 0.375, 0.75, 0.125, 0.75, 0.625, 0.5, 0.875, 0.5, 0.875, 0.75, 0.625, 0.75])
me_cube_029.materials.append(mat_blue)
me_cube_029.use_remesh_fix_poles = True
me_cube_029.use_remesh_preserve_attributes = False
me_cube_029.use_mirror_vertex_groups = False
me_cube_029.update()
me_cube_030 = bpy.data.meshes.new('Cube.030')
me_cube_030.from_pydata([(-1.0, -1.0, -1.0), (-1.0, -1.0, 1.0), (-1.0, 1.0, -1.0), (-1.0, 1.0, 1.0), (1.0, -1.0, -1.0), (1.0, -1.0, 1.0), (1.0, 1.0, -1.0), (1.0, 1.0, 1.0)], [], [(0, 1, 3, 2), (2, 3, 7, 6), (6, 7, 5, 4), (4, 5, 1, 0), (2, 6, 4, 0), (7, 3, 1, 5)])
_uv = me_cube_030.uv_layers.new(name='UVMap')
_uv.uv.foreach_set('vector', [0.375, 0.0, 0.625, 0.0, 0.625, 0.25, 0.375, 0.25, 0.375, 0.25, 0.625, 0.25, 0.625, 0.5, 0.375, 0.5, 0.375, 0.5, 0.625, 0.5, 0.625, 0.75, 0.375, 0.75, 0.375, 0.75, 0.625, 0.75, 0.625, 1.0, 0.375, 1.0, 0.125, 0.5, 0.375, 0.5, 0.375, 0.75, 0.125, 0.75, 0.625, 0.5, 0.875, 0.5, 0.875, 0.75, 0.625, 0.75])
me_cube_030.materials.append(mat_blue)
me_cube_030.use_remesh_fix_poles = True
me_cube_030.use_remesh_preserve_attributes = False
me_cube_030.use_mirror_vertex_groups = False
me_cube_030.update()
me_cube_031 = bpy.data.meshes.new('Cube.031')
me_cube_031.from_pydata([(-1.0, -1.0, -1.0), (-1.0, -1.0, 1.0), (-1.0, 1.0, -1.0), (-1.0, 1.0, 1.0), (1.0, -1.0, -1.0), (1.0, -1.0, 1.0), (1.0, 1.0, -1.0), (1.0, 1.0, 1.0)], [], [(0, 1, 3, 2), (2, 3, 7, 6), (6, 7, 5, 4), (4, 5, 1, 0), (2, 6, 4, 0), (7, 3, 1, 5)])
_uv = me_cube_031.uv_layers.new(name='UVMap')
_uv.uv.foreach_set('vector', [0.375, 0.0, 0.625, 0.0, 0.625, 0.25, 0.375, 0.25, 0.375, 0.25, 0.625, 0.25, 0.625, 0.5, 0.375, 0.5, 0.375, 0.5, 0.625, 0.5, 0.625, 0.75, 0.375, 0.75, 0.375, 0.75, 0.625, 0.75, 0.625, 1.0, 0.375, 1.0, 0.125, 0.5, 0.375, 0.5, 0.375, 0.75, 0.125, 0.75, 0.625, 0.5, 0.875, 0.5, 0.875, 0.75, 0.625, 0.75])
me_cube_031.materials.append(mat_blue)
me_cube_031.use_remesh_fix_poles = True
me_cube_031.use_remesh_preserve_attributes = False
me_cube_031.use_mirror_vertex_groups = False
me_cube_031.update()
me_cube_032 = bpy.data.meshes.new('Cube.032')
me_cube_032.from_pydata([(-1.0, -1.0, -1.0), (-1.0, -1.0, 1.0), (-1.0, 1.0, -1.0), (-1.0, 1.0, 1.0), (1.0, -1.0, -1.0), (1.0, -1.0, 1.0), (1.0, 1.0, -1.0), (1.0, 1.0, 1.0)], [], [(0, 1, 3, 2), (2, 3, 7, 6), (6, 7, 5, 4), (4, 5, 1, 0), (2, 6, 4, 0), (7, 3, 1, 5)])
_uv = me_cube_032.uv_layers.new(name='UVMap')
_uv.uv.foreach_set('vector', [0.375, 0.0, 0.625, 0.0, 0.625, 0.25, 0.375, 0.25, 0.375, 0.25, 0.625, 0.25, 0.625, 0.5, 0.375, 0.5, 0.375, 0.5, 0.625, 0.5, 0.625, 0.75, 0.375, 0.75, 0.375, 0.75, 0.625, 0.75, 0.625, 1.0, 0.375, 1.0, 0.125, 0.5, 0.375, 0.5, 0.375, 0.75, 0.125, 0.75, 0.625, 0.5, 0.875, 0.5, 0.875, 0.75, 0.625, 0.75])
me_cube_032.materials.append(mat_blue)
me_cube_032.use_remesh_fix_poles = True
me_cube_032.use_remesh_preserve_attributes = False
me_cube_032.use_mirror_vertex_groups = False
me_cube_032.update()
me_cube_033 = bpy.data.meshes.new('Cube.033')
me_cube_033.from_pydata([(-1.0, -1.0, -1.0), (-1.0, -1.0, 1.0), (-1.0, 1.0, -1.0), (-1.0, 1.0, 1.0), (1.0, -1.0, -1.0), (1.0, -1.0, 1.0), (1.0, 1.0, -1.0), (1.0, 1.0, 1.0)], [], [(0, 1, 3, 2), (2, 3, 7, 6), (6, 7, 5, 4), (4, 5, 1, 0), (2, 6, 4, 0), (7, 3, 1, 5)])
_uv = me_cube_033.uv_layers.new(name='UVMap')
_uv.uv.foreach_set('vector', [0.375, 0.0, 0.625, 0.0, 0.625, 0.25, 0.375, 0.25, 0.375, 0.25, 0.625, 0.25, 0.625, 0.5, 0.375, 0.5, 0.375, 0.5, 0.625, 0.5, 0.625, 0.75, 0.375, 0.75, 0.375, 0.75, 0.625, 0.75, 0.625, 1.0, 0.375, 1.0, 0.125, 0.5, 0.375, 0.5, 0.375, 0.75, 0.125, 0.75, 0.625, 0.5, 0.875, 0.5, 0.875, 0.75, 0.625, 0.75])
me_cube_033.materials.append(mat_blue)
me_cube_033.use_remesh_fix_poles = True
me_cube_033.use_remesh_preserve_attributes = False
me_cube_033.use_mirror_vertex_groups = False
me_cube_033.update()
me_cube_034 = bpy.data.meshes.new('Cube.034')
me_cube_034.from_pydata([(-1.0, -1.0, -1.0), (-1.0, -1.0, 1.0), (-1.0, 1.0, -1.0), (-1.0, 1.0, 1.0), (1.0, -1.0, -1.0), (1.0, -1.0, 1.0), (1.0, 1.0, -1.0), (1.0, 1.0, 1.0)], [], [(0, 1, 3, 2), (2, 3, 7, 6), (6, 7, 5, 4), (4, 5, 1, 0), (2, 6, 4, 0), (7, 3, 1, 5)])
_uv = me_cube_034.uv_layers.new(name='UVMap')
_uv.uv.foreach_set('vector', [0.375, 0.0, 0.625, 0.0, 0.625, 0.25, 0.375, 0.25, 0.375, 0.25, 0.625, 0.25, 0.625, 0.5, 0.375, 0.5, 0.375, 0.5, 0.625, 0.5, 0.625, 0.75, 0.375, 0.75, 0.375, 0.75, 0.625, 0.75, 0.625, 1.0, 0.375, 1.0, 0.125, 0.5, 0.375, 0.5, 0.375, 0.75, 0.125, 0.75, 0.625, 0.5, 0.875, 0.5, 0.875, 0.75, 0.625, 0.75])
me_cube_034.materials.append(mat_blue)
me_cube_034.use_remesh_fix_poles = True
me_cube_034.use_remesh_preserve_attributes = False
me_cube_034.use_mirror_vertex_groups = False
me_cube_034.update()
me_cube_035 = bpy.data.meshes.new('Cube.035')
me_cube_035.from_pydata([(-1.0, -1.0, -1.0), (-1.0, -1.0, 1.0), (-1.0, 1.0, -1.0), (-1.0, 1.0, 1.0), (1.0, -1.0, -1.0), (1.0, -1.0, 1.0), (1.0, 1.0, -1.0), (1.0, 1.0, 1.0)], [], [(0, 1, 3, 2), (2, 3, 7, 6), (6, 7, 5, 4), (4, 5, 1, 0), (2, 6, 4, 0), (7, 3, 1, 5)])
_uv = me_cube_035.uv_layers.new(name='UVMap')
_uv.uv.foreach_set('vector', [0.375, 0.0, 0.625, 0.0, 0.625, 0.25, 0.375, 0.25, 0.375, 0.25, 0.625, 0.25, 0.625, 0.5, 0.375, 0.5, 0.375, 0.5, 0.625, 0.5, 0.625, 0.75, 0.375, 0.75, 0.375, 0.75, 0.625, 0.75, 0.625, 1.0, 0.375, 1.0, 0.125, 0.5, 0.375, 0.5, 0.375, 0.75, 0.125, 0.75, 0.625, 0.5, 0.875, 0.5, 0.875, 0.75, 0.625, 0.75])
me_cube_035.materials.append(mat_blue)
me_cube_035.use_remesh_fix_poles = True
me_cube_035.use_remesh_preserve_attributes = False
me_cube_035.use_mirror_vertex_groups = False
me_cube_035.update()
me_cube_036 = bpy.data.meshes.new('Cube.036')
me_cube_036.from_pydata([(-1.0, -1.0, -1.0), (-1.0, -1.0, 1.0), (-1.0, 1.0, -1.0), (-1.0, 1.0, 1.0), (1.0, -1.0, -1.0), (1.0, -1.0, 1.0), (1.0, 1.0, -1.0), (1.0, 1.0, 1.0)], [], [(0, 1, 3, 2), (2, 3, 7, 6), (6, 7, 5, 4), (4, 5, 1, 0), (2, 6, 4, 0), (7, 3, 1, 5)])
_uv = me_cube_036.uv_layers.new(name='UVMap')
_uv.uv.foreach_set('vector', [0.375, 0.0, 0.625, 0.0, 0.625, 0.25, 0.375, 0.25, 0.375, 0.25, 0.625, 0.25, 0.625, 0.5, 0.375, 0.5, 0.375, 0.5, 0.625, 0.5, 0.625, 0.75, 0.375, 0.75, 0.375, 0.75, 0.625, 0.75, 0.625, 1.0, 0.375, 1.0, 0.125, 0.5, 0.375, 0.5, 0.375, 0.75, 0.125, 0.75, 0.625, 0.5, 0.875, 0.5, 0.875, 0.75, 0.625, 0.75])
me_cube_036.materials.append(mat_blue)
me_cube_036.use_remesh_fix_poles = True
me_cube_036.use_remesh_preserve_attributes = False
me_cube_036.use_mirror_vertex_groups = False
me_cube_036.update()
me_cube_055 = bpy.data.meshes.new('Cube.055')
me_cube_055.from_pydata([(-1.0, -1.0, -1.0), (-1.0, -1.0, 1.0), (-1.0, 1.0, -1.0), (-1.0, 1.0, 1.0), (1.0, -1.0, -1.0), (1.0, -1.0, 1.0), (1.0, 1.0, -1.0), (1.0, 1.0, 1.0)], [], [(0, 1, 3, 2), (2, 3, 7, 6), (6, 7, 5, 4), (4, 5, 1, 0), (2, 6, 4, 0), (7, 3, 1, 5)])
_uv = me_cube_055.uv_layers.new(name='UVMap')
_uv.uv.foreach_set('vector', [0.375, 0.0, 0.625, 0.0, 0.625, 0.25, 0.375, 0.25, 0.375, 0.25, 0.625, 0.25, 0.625, 0.5, 0.375, 0.5, 0.375, 0.5, 0.625, 0.5, 0.625, 0.75, 0.375, 0.75, 0.375, 0.75, 0.625, 0.75, 0.625, 1.0, 0.375, 1.0, 0.125, 0.5, 0.375, 0.5, 0.375, 0.75, 0.125, 0.75, 0.625, 0.5, 0.875, 0.5, 0.875, 0.75, 0.625, 0.75])
me_cube_055.materials.append(mat_blue)
me_cube_055.use_remesh_fix_poles = True
me_cube_055.use_remesh_preserve_attributes = False
me_cube_055.use_mirror_vertex_groups = False
me_cube_055.update()
me_cube_056 = bpy.data.meshes.new('Cube.056')
me_cube_056.from_pydata([(-1.0, -1.0, -1.0), (-1.0, -1.0, 1.0), (-1.0, 1.0, -1.0), (-1.0, 1.0, 1.0), (1.0, -1.0, -1.0), (1.0, -1.0, 1.0), (1.0, 1.0, -1.0), (1.0, 1.0, 1.0)], [], [(0, 1, 3, 2), (2, 3, 7, 6), (6, 7, 5, 4), (4, 5, 1, 0), (2, 6, 4, 0), (7, 3, 1, 5)])
_uv = me_cube_056.uv_layers.new(name='UVMap')
_uv.uv.foreach_set('vector', [0.375, 0.0, 0.625, 0.0, 0.625, 0.25, 0.375, 0.25, 0.375, 0.25, 0.625, 0.25, 0.625, 0.5, 0.375, 0.5, 0.375, 0.5, 0.625, 0.5, 0.625, 0.75, 0.375, 0.75, 0.375, 0.75, 0.625, 0.75, 0.625, 1.0, 0.375, 1.0, 0.125, 0.5, 0.375, 0.5, 0.375, 0.75, 0.125, 0.75, 0.625, 0.5, 0.875, 0.5, 0.875, 0.75, 0.625, 0.75])
me_cube_056.materials.append(mat_blue)
me_cube_056.use_remesh_fix_poles = True
me_cube_056.use_remesh_preserve_attributes = False
me_cube_056.use_mirror_vertex_groups = False
me_cube_056.update()
me_cube_057 = bpy.data.meshes.new('Cube.057')
me_cube_057.from_pydata([(-1.0, -1.0, -1.0), (-1.0, -1.0, 1.0), (-1.0, 1.0, -1.0), (-1.0, 1.0, 1.0), (1.0, -1.0, -1.0), (1.0, -1.0, 1.0), (1.0, 1.0, -1.0), (1.0, 1.0, 1.0)], [], [(0, 1, 3, 2), (2, 3, 7, 6), (6, 7, 5, 4), (4, 5, 1, 0), (2, 6, 4, 0), (7, 3, 1, 5)])
_uv = me_cube_057.uv_layers.new(name='UVMap')
_uv.uv.foreach_set('vector', [0.375, 0.0, 0.625, 0.0, 0.625, 0.25, 0.375, 0.25, 0.375, 0.25, 0.625, 0.25, 0.625, 0.5, 0.375, 0.5, 0.375, 0.5, 0.625, 0.5, 0.625, 0.75, 0.375, 0.75, 0.375, 0.75, 0.625, 0.75, 0.625, 1.0, 0.375, 1.0, 0.125, 0.5, 0.375, 0.5, 0.375, 0.75, 0.125, 0.75, 0.625, 0.5, 0.875, 0.5, 0.875, 0.75, 0.625, 0.75])
me_cube_057.materials.append(mat_blue)
me_cube_057.use_remesh_fix_poles = True
me_cube_057.use_remesh_preserve_attributes = False
me_cube_057.use_mirror_vertex_groups = False
me_cube_057.update()
me_cube_058 = bpy.data.meshes.new('Cube.058')
me_cube_058.from_pydata([(-1.0, -1.0, -1.0), (-1.0, -1.0, 1.0), (-1.0, 1.0, -1.0), (-1.0, 1.0, 1.0), (1.0, -1.0, -1.0), (1.0, -1.0, 1.0), (1.0, 1.0, -1.0), (1.0, 1.0, 1.0)], [], [(0, 1, 3, 2), (2, 3, 7, 6), (6, 7, 5, 4), (4, 5, 1, 0), (2, 6, 4, 0), (7, 3, 1, 5)])
_uv = me_cube_058.uv_layers.new(name='UVMap')
_uv.uv.foreach_set('vector', [0.375, 0.0, 0.625, 0.0, 0.625, 0.25, 0.375, 0.25, 0.375, 0.25, 0.625, 0.25, 0.625, 0.5, 0.375, 0.5, 0.375, 0.5, 0.625, 0.5, 0.625, 0.75, 0.375, 0.75, 0.375, 0.75, 0.625, 0.75, 0.625, 1.0, 0.375, 1.0, 0.125, 0.5, 0.375, 0.5, 0.375, 0.75, 0.125, 0.75, 0.625, 0.5, 0.875, 0.5, 0.875, 0.75, 0.625, 0.75])
me_cube_058.materials.append(mat_blue)
me_cube_058.use_remesh_fix_poles = True
me_cube_058.use_remesh_preserve_attributes = False
me_cube_058.use_mirror_vertex_groups = False
me_cube_058.update()
me_cube_059 = bpy.data.meshes.new('Cube.059')
me_cube_059.from_pydata([(-1.0, -1.0, -1.0), (-1.0, -1.0, 1.0), (-1.0, 1.0, -1.0), (-1.0, 1.0, 1.0), (1.0, -1.0, -1.0), (1.0, -1.0, 1.0), (1.0, 1.0, -1.0), (1.0, 1.0, 1.0)], [], [(0, 1, 3, 2), (2, 3, 7, 6), (6, 7, 5, 4), (4, 5, 1, 0), (2, 6, 4, 0), (7, 3, 1, 5)])
_uv = me_cube_059.uv_layers.new(name='UVMap')
_uv.uv.foreach_set('vector', [0.375, 0.0, 0.625, 0.0, 0.625, 0.25, 0.375, 0.25, 0.375, 0.25, 0.625, 0.25, 0.625, 0.5, 0.375, 0.5, 0.375, 0.5, 0.625, 0.5, 0.625, 0.75, 0.375, 0.75, 0.375, 0.75, 0.625, 0.75, 0.625, 1.0, 0.375, 1.0, 0.125, 0.5, 0.375, 0.5, 0.375, 0.75, 0.125, 0.75, 0.625, 0.5, 0.875, 0.5, 0.875, 0.75, 0.625, 0.75])
me_cube_059.materials.append(mat_blue)
me_cube_059.use_remesh_fix_poles = True
me_cube_059.use_remesh_preserve_attributes = False
me_cube_059.use_mirror_vertex_groups = False
me_cube_059.update()
me_cube_060 = bpy.data.meshes.new('Cube.060')
me_cube_060.from_pydata([(-1.0, -1.0, -1.0), (-1.0, -1.0, 1.0), (-1.0, 1.0, -1.0), (-1.0, 1.0, 1.0), (1.0, -1.0, -1.0), (1.0, -1.0, 1.0), (1.0, 1.0, -1.0), (1.0, 1.0, 1.0)], [], [(0, 1, 3, 2), (2, 3, 7, 6), (6, 7, 5, 4), (4, 5, 1, 0), (2, 6, 4, 0), (7, 3, 1, 5)])
_uv = me_cube_060.uv_layers.new(name='UVMap')
_uv.uv.foreach_set('vector', [0.375, 0.0, 0.625, 0.0, 0.625, 0.25, 0.375, 0.25, 0.375, 0.25, 0.625, 0.25, 0.625, 0.5, 0.375, 0.5, 0.375, 0.5, 0.625, 0.5, 0.625, 0.75, 0.375, 0.75, 0.375, 0.75, 0.625, 0.75, 0.625, 1.0, 0.375, 1.0, 0.125, 0.5, 0.375, 0.5, 0.375, 0.75, 0.125, 0.75, 0.625, 0.5, 0.875, 0.5, 0.875, 0.75, 0.625, 0.75])
me_cube_060.materials.append(mat_blue)
me_cube_060.use_remesh_fix_poles = True
me_cube_060.use_remesh_preserve_attributes = False
me_cube_060.use_mirror_vertex_groups = False
me_cube_060.update()
me_cube_061 = bpy.data.meshes.new('Cube.061')
me_cube_061.from_pydata([(-1.0, -1.0, -1.0), (-1.0, -1.0, 1.0), (-1.0, 1.0, -1.0), (-1.0, 1.0, 1.0), (1.0, -1.0, -1.0), (1.0, -1.0, 1.0), (1.0, 1.0, -1.0), (1.0, 1.0, 1.0)], [], [(0, 1, 3, 2), (2, 3, 7, 6), (6, 7, 5, 4), (4, 5, 1, 0), (2, 6, 4, 0), (7, 3, 1, 5)])
_uv = me_cube_061.uv_layers.new(name='UVMap')
_uv.uv.foreach_set('vector', [0.375, 0.0, 0.625, 0.0, 0.625, 0.25, 0.375, 0.25, 0.375, 0.25, 0.625, 0.25, 0.625, 0.5, 0.375, 0.5, 0.375, 0.5, 0.625, 0.5, 0.625, 0.75, 0.375, 0.75, 0.375, 0.75, 0.625, 0.75, 0.625, 1.0, 0.375, 1.0, 0.125, 0.5, 0.375, 0.5, 0.375, 0.75, 0.125, 0.75, 0.625, 0.5, 0.875, 0.5, 0.875, 0.75, 0.625, 0.75])
me_cube_061.materials.append(mat_blue)
me_cube_061.use_remesh_fix_poles = True
me_cube_061.use_remesh_preserve_attributes = False
me_cube_061.use_mirror_vertex_groups = False
me_cube_061.update()
me_cube_062 = bpy.data.meshes.new('Cube.062')
me_cube_062.from_pydata([(-1.0, -1.0, -1.0), (-1.0, -1.0, 1.0), (-1.0, 1.0, -1.0), (-1.0, 1.0, 1.0), (1.0, -1.0, -1.0), (1.0, -1.0, 1.0), (1.0, 1.0, -1.0), (1.0, 1.0, 1.0)], [], [(0, 1, 3, 2), (2, 3, 7, 6), (6, 7, 5, 4), (4, 5, 1, 0), (2, 6, 4, 0), (7, 3, 1, 5)])
_uv = me_cube_062.uv_layers.new(name='UVMap')
_uv.uv.foreach_set('vector', [0.375, 0.0, 0.625, 0.0, 0.625, 0.25, 0.375, 0.25, 0.375, 0.25, 0.625, 0.25, 0.625, 0.5, 0.375, 0.5, 0.375, 0.5, 0.625, 0.5, 0.625, 0.75, 0.375, 0.75, 0.375, 0.75, 0.625, 0.75, 0.625, 1.0, 0.375, 1.0, 0.125, 0.5, 0.375, 0.5, 0.375, 0.75, 0.125, 0.75, 0.625, 0.5, 0.875, 0.5, 0.875, 0.75, 0.625, 0.75])
me_cube_062.materials.append(mat_blue)
me_cube_062.use_remesh_fix_poles = True
me_cube_062.use_remesh_preserve_attributes = False
me_cube_062.use_mirror_vertex_groups = False
me_cube_062.update()
me_cube_063 = bpy.data.meshes.new('Cube.063')
me_cube_063.from_pydata([(-1.0, -1.0, -1.0), (-1.0, -1.0, 1.0), (-1.0, 1.0, -1.0), (-1.0, 1.0, 1.0), (1.0, -1.0, -1.0), (1.0, -1.0, 1.0), (1.0, 1.0, -1.0), (1.0, 1.0, 1.0)], [], [(0, 1, 3, 2), (2, 3, 7, 6), (6, 7, 5, 4), (4, 5, 1, 0), (2, 6, 4, 0), (7, 3, 1, 5)])
_uv = me_cube_063.uv_layers.new(name='UVMap')
_uv.uv.foreach_set('vector', [0.375, 0.0, 0.625, 0.0, 0.625, 0.25, 0.375, 0.25, 0.375, 0.25, 0.625, 0.25, 0.625, 0.5, 0.375, 0.5, 0.375, 0.5, 0.625, 0.5, 0.625, 0.75, 0.375, 0.75, 0.375, 0.75, 0.625, 0.75, 0.625, 1.0, 0.375, 1.0, 0.125, 0.5, 0.375, 0.5, 0.375, 0.75, 0.125, 0.75, 0.625, 0.5, 0.875, 0.5, 0.875, 0.75, 0.625, 0.75])
me_cube_063.materials.append(mat_blue)
me_cube_063.use_remesh_fix_poles = True
me_cube_063.use_remesh_preserve_attributes = False
me_cube_063.use_mirror_vertex_groups = False
me_cube_063.update()
me_cube_064 = bpy.data.meshes.new('Cube.064')
me_cube_064.from_pydata([(-1.0, -1.0, -1.0), (-1.0, -1.0, 1.0), (-1.0, 1.0, -1.0), (-1.0, 1.0, 1.0), (1.0, -1.0, -1.0), (1.0, -1.0, 1.0), (1.0, 1.0, -1.0), (1.0, 1.0, 1.0)], [], [(0, 1, 3, 2), (2, 3, 7, 6), (6, 7, 5, 4), (4, 5, 1, 0), (2, 6, 4, 0), (7, 3, 1, 5)])
_uv = me_cube_064.uv_layers.new(name='UVMap')
_uv.uv.foreach_set('vector', [0.375, 0.0, 0.625, 0.0, 0.625, 0.25, 0.375, 0.25, 0.375, 0.25, 0.625, 0.25, 0.625, 0.5, 0.375, 0.5, 0.375, 0.5, 0.625, 0.5, 0.625, 0.75, 0.375, 0.75, 0.375, 0.75, 0.625, 0.75, 0.625, 1.0, 0.375, 1.0, 0.125, 0.5, 0.375, 0.5, 0.375, 0.75, 0.125, 0.75, 0.625, 0.5, 0.875, 0.5, 0.875, 0.75, 0.625, 0.75])
me_cube_064.materials.append(mat_blue)
me_cube_064.use_remesh_fix_poles = True
me_cube_064.use_remesh_preserve_attributes = False
me_cube_064.use_mirror_vertex_groups = False
me_cube_064.update()
me_cube_065 = bpy.data.meshes.new('Cube.065')
me_cube_065.from_pydata([(-1.0, -1.0, -1.0), (-1.0, -1.0, 1.0), (-1.0, 1.0, -1.0), (-1.0, 1.0, 1.0), (1.0, -1.0, -1.0), (1.0, -1.0, 1.0), (1.0, 1.0, -1.0), (1.0, 1.0, 1.0)], [], [(0, 1, 3, 2), (2, 3, 7, 6), (6, 7, 5, 4), (4, 5, 1, 0), (2, 6, 4, 0), (7, 3, 1, 5)])
_uv = me_cube_065.uv_layers.new(name='UVMap')
_uv.uv.foreach_set('vector', [0.375, 0.0, 0.625, 0.0, 0.625, 0.25, 0.375, 0.25, 0.375, 0.25, 0.625, 0.25, 0.625, 0.5, 0.375, 0.5, 0.375, 0.5, 0.625, 0.5, 0.625, 0.75, 0.375, 0.75, 0.375, 0.75, 0.625, 0.75, 0.625, 1.0, 0.375, 1.0, 0.125, 0.5, 0.375, 0.5, 0.375, 0.75, 0.125, 0.75, 0.625, 0.5, 0.875, 0.5, 0.875, 0.75, 0.625, 0.75])
me_cube_065.materials.append(mat_blue)
me_cube_065.use_remesh_fix_poles = True
me_cube_065.use_remesh_preserve_attributes = False
me_cube_065.use_mirror_vertex_groups = False
me_cube_065.update()
me_cube_066 = bpy.data.meshes.new('Cube.066')
me_cube_066.from_pydata([(-1.0, -1.0, -1.0), (-1.0, -1.0, 1.0), (-1.0, 1.0, -1.0), (-1.0, 1.0, 1.0), (1.0, -1.0, -1.0), (1.0, -1.0, 1.0), (1.0, 1.0, -1.0), (1.0, 1.0, 1.0)], [], [(0, 1, 3, 2), (2, 3, 7, 6), (6, 7, 5, 4), (4, 5, 1, 0), (2, 6, 4, 0), (7, 3, 1, 5)])
_uv = me_cube_066.uv_layers.new(name='UVMap')
_uv.uv.foreach_set('vector', [0.375, 0.0, 0.625, 0.0, 0.625, 0.25, 0.375, 0.25, 0.375, 0.25, 0.625, 0.25, 0.625, 0.5, 0.375, 0.5, 0.375, 0.5, 0.625, 0.5, 0.625, 0.75, 0.375, 0.75, 0.375, 0.75, 0.625, 0.75, 0.625, 1.0, 0.375, 1.0, 0.125, 0.5, 0.375, 0.5, 0.375, 0.75, 0.125, 0.75, 0.625, 0.5, 0.875, 0.5, 0.875, 0.75, 0.625, 0.75])
me_cube_066.materials.append(mat_blue)
me_cube_066.use_remesh_fix_poles = True
me_cube_066.use_remesh_preserve_attributes = False
me_cube_066.use_mirror_vertex_groups = False
me_cube_066.update()
me_cube_067 = bpy.data.meshes.new('Cube.067')
me_cube_067.from_pydata([(-1.0, -1.0, -1.0), (-1.0, -1.0, 1.0), (-1.0, 1.0, -1.0), (-1.0, 1.0, 1.0), (1.0, -1.0, -1.0), (1.0, -1.0, 1.0), (1.0, 1.0, -1.0), (1.0, 1.0, 1.0)], [], [(0, 1, 3, 2), (2, 3, 7, 6), (6, 7, 5, 4), (4, 5, 1, 0), (2, 6, 4, 0), (7, 3, 1, 5)])
_uv = me_cube_067.uv_layers.new(name='UVMap')
_uv.uv.foreach_set('vector', [0.375, 0.0, 0.625, 0.0, 0.625, 0.25, 0.375, 0.25, 0.375, 0.25, 0.625, 0.25, 0.625, 0.5, 0.375, 0.5, 0.375, 0.5, 0.625, 0.5, 0.625, 0.75, 0.375, 0.75, 0.375, 0.75, 0.625, 0.75, 0.625, 1.0, 0.375, 1.0, 0.125, 0.5, 0.375, 0.5, 0.375, 0.75, 0.125, 0.75, 0.625, 0.5, 0.875, 0.5, 0.875, 0.75, 0.625, 0.75])
me_cube_067.materials.append(mat_blue)
me_cube_067.use_remesh_fix_poles = True
me_cube_067.use_remesh_preserve_attributes = False
me_cube_067.use_mirror_vertex_groups = False
me_cube_067.update()
me_cube_068 = bpy.data.meshes.new('Cube.068')
me_cube_068.from_pydata([(-1.0, -1.0, -1.0), (-1.0, -1.0, 1.0), (-1.0, 1.0, -1.0), (-1.0, 1.0, 1.0), (1.0, -1.0, -1.0), (1.0, -1.0, 1.0), (1.0, 1.0, -1.0), (1.0, 1.0, 1.0)], [], [(0, 1, 3, 2), (2, 3, 7, 6), (6, 7, 5, 4), (4, 5, 1, 0), (2, 6, 4, 0), (7, 3, 1, 5)])
_uv = me_cube_068.uv_layers.new(name='UVMap')
_uv.uv.foreach_set('vector', [0.375, 0.0, 0.625, 0.0, 0.625, 0.25, 0.375, 0.25, 0.375, 0.25, 0.625, 0.25, 0.625, 0.5, 0.375, 0.5, 0.375, 0.5, 0.625, 0.5, 0.625, 0.75, 0.375, 0.75, 0.375, 0.75, 0.625, 0.75, 0.625, 1.0, 0.375, 1.0, 0.125, 0.5, 0.375, 0.5, 0.375, 0.75, 0.125, 0.75, 0.625, 0.5, 0.875, 0.5, 0.875, 0.75, 0.625, 0.75])
me_cube_068.materials.append(mat_blue)
me_cube_068.use_remesh_fix_poles = True
me_cube_068.use_remesh_preserve_attributes = False
me_cube_068.use_mirror_vertex_groups = False
me_cube_068.update()
me_cube_069 = bpy.data.meshes.new('Cube.069')
me_cube_069.from_pydata([(-1.0, -1.0, -1.0), (-1.0, -1.0, 1.0), (-1.0, 1.0, -1.0), (-1.0, 1.0, 1.0), (1.0, -1.0, -1.0), (1.0, -1.0, 1.0), (1.0, 1.0, -1.0), (1.0, 1.0, 1.0)], [], [(0, 1, 3, 2), (2, 3, 7, 6), (6, 7, 5, 4), (4, 5, 1, 0), (2, 6, 4, 0), (7, 3, 1, 5)])
_uv = me_cube_069.uv_layers.new(name='UVMap')
_uv.uv.foreach_set('vector', [0.375, 0.0, 0.625, 0.0, 0.625, 0.25, 0.375, 0.25, 0.375, 0.25, 0.625, 0.25, 0.625, 0.5, 0.375, 0.5, 0.375, 0.5, 0.625, 0.5, 0.625, 0.75, 0.375, 0.75, 0.375, 0.75, 0.625, 0.75, 0.625, 1.0, 0.375, 1.0, 0.125, 0.5, 0.375, 0.5, 0.375, 0.75, 0.125, 0.75, 0.625, 0.5, 0.875, 0.5, 0.875, 0.75, 0.625, 0.75])
me_cube_069.materials.append(mat_blue)
me_cube_069.use_remesh_fix_poles = True
me_cube_069.use_remesh_preserve_attributes = False
me_cube_069.use_mirror_vertex_groups = False
me_cube_069.update()
me_cube_070 = bpy.data.meshes.new('Cube.070')
me_cube_070.from_pydata([(-1.0, -1.0, -1.0), (-1.0, -1.0, 1.0), (-1.0, 1.0, -1.0), (-1.0, 1.0, 1.0), (1.0, -1.0, -1.0), (1.0, -1.0, 1.0), (1.0, 1.0, -1.0), (1.0, 1.0, 1.0)], [], [(0, 1, 3, 2), (2, 3, 7, 6), (6, 7, 5, 4), (4, 5, 1, 0), (2, 6, 4, 0), (7, 3, 1, 5)])
_uv = me_cube_070.uv_layers.new(name='UVMap')
_uv.uv.foreach_set('vector', [0.375, 0.0, 0.625, 0.0, 0.625, 0.25, 0.375, 0.25, 0.375, 0.25, 0.625, 0.25, 0.625, 0.5, 0.375, 0.5, 0.375, 0.5, 0.625, 0.5, 0.625, 0.75, 0.375, 0.75, 0.375, 0.75, 0.625, 0.75, 0.625, 1.0, 0.375, 1.0, 0.125, 0.5, 0.375, 0.5, 0.375, 0.75, 0.125, 0.75, 0.625, 0.5, 0.875, 0.5, 0.875, 0.75, 0.625, 0.75])
me_cube_070.materials.append(mat_blue)
me_cube_070.use_remesh_fix_poles = True
me_cube_070.use_remesh_preserve_attributes = False
me_cube_070.use_mirror_vertex_groups = False
me_cube_070.update()
me_cube_071 = bpy.data.meshes.new('Cube.071')
me_cube_071.from_pydata([(-1.0, -1.0, -1.0), (-1.0, -1.0, 1.0), (-1.0, 1.0, -1.0), (-1.0, 1.0, 1.0), (1.0, -1.0, -1.0), (1.0, -1.0, 1.0), (1.0, 1.0, -1.0), (1.0, 1.0, 1.0)], [], [(0, 1, 3, 2), (2, 3, 7, 6), (6, 7, 5, 4), (4, 5, 1, 0), (2, 6, 4, 0), (7, 3, 1, 5)])
_uv = me_cube_071.uv_layers.new(name='UVMap')
_uv.uv.foreach_set('vector', [0.375, 0.0, 0.625, 0.0, 0.625, 0.25, 0.375, 0.25, 0.375, 0.25, 0.625, 0.25, 0.625, 0.5, 0.375, 0.5, 0.375, 0.5, 0.625, 0.5, 0.625, 0.75, 0.375, 0.75, 0.375, 0.75, 0.625, 0.75, 0.625, 1.0, 0.375, 1.0, 0.125, 0.5, 0.375, 0.5, 0.375, 0.75, 0.125, 0.75, 0.625, 0.5, 0.875, 0.5, 0.875, 0.75, 0.625, 0.75])
me_cube_071.materials.append(mat_blue)
me_cube_071.use_remesh_fix_poles = True
me_cube_071.use_remesh_preserve_attributes = False
me_cube_071.use_mirror_vertex_groups = False
me_cube_071.update()
me_cube_072 = bpy.data.meshes.new('Cube.072')
me_cube_072.from_pydata([(-1.0, -1.0, -1.0), (-1.0, -1.0, 1.0), (-1.0, 1.0, -1.0), (-1.0, 1.0, 1.0), (1.0, -1.0, -1.0), (1.0, -1.0, 1.0), (1.0, 1.0, -1.0), (1.0, 1.0, 1.0)], [], [(0, 1, 3, 2), (2, 3, 7, 6), (6, 7, 5, 4), (4, 5, 1, 0), (2, 6, 4, 0), (7, 3, 1, 5)])
_uv = me_cube_072.uv_layers.new(name='UVMap')
_uv.uv.foreach_set('vector', [0.375, 0.0, 0.625, 0.0, 0.625, 0.25, 0.375, 0.25, 0.375, 0.25, 0.625, 0.25, 0.625, 0.5, 0.375, 0.5, 0.375, 0.5, 0.625, 0.5, 0.625, 0.75, 0.375, 0.75, 0.375, 0.75, 0.625, 0.75, 0.625, 1.0, 0.375, 1.0, 0.125, 0.5, 0.375, 0.5, 0.375, 0.75, 0.125, 0.75, 0.625, 0.5, 0.875, 0.5, 0.875, 0.75, 0.625, 0.75])
me_cube_072.materials.append(mat_blue)
me_cube_072.use_remesh_fix_poles = True
me_cube_072.use_remesh_preserve_attributes = False
me_cube_072.use_mirror_vertex_groups = False
me_cube_072.update()

# ---- objects
ob_cube_072 = bpy.data.objects.new('Cube.072', me_cube)
ob_cube = bpy.data.objects.new('Cube', me_cube_001)
ob_cube_001 = bpy.data.objects.new('Cube.001', me_cube_002)
ob_cube_002 = bpy.data.objects.new('Cube.002', me_cube_005)
ob_cube_003 = bpy.data.objects.new('Cube.003', me_cube_006)
ob_cube_004 = bpy.data.objects.new('Cube.004', me_cube_007)
ob_cube_005 = bpy.data.objects.new('Cube.005', me_cube_008)
ob_cube_006 = bpy.data.objects.new('Cube.006', me_cube_009)
ob_cube_007 = bpy.data.objects.new('Cube.007', me_cube_010)
ob_cube_008 = bpy.data.objects.new('Cube.008', me_cube_011)
ob_cube_009 = bpy.data.objects.new('Cube.009', me_cube_012)
ob_cube_010 = bpy.data.objects.new('Cube.010', me_cube_013)
ob_cube_011 = bpy.data.objects.new('Cube.011', me_cube_014)
ob_cube_012 = bpy.data.objects.new('Cube.012', me_cube_015)
ob_cube_013 = bpy.data.objects.new('Cube.013', me_cube_016)
ob_cube_014 = bpy.data.objects.new('Cube.014', me_cube_017)
ob_cube_015 = bpy.data.objects.new('Cube.015', me_cube_018)
ob_cube_016 = bpy.data.objects.new('Cube.016', me_cube_019)
ob_cube_017 = bpy.data.objects.new('Cube.017', me_cube_020)
ob_cube_018 = bpy.data.objects.new('Cube.018', me_cube_003)
ob_cube_019 = bpy.data.objects.new('Cube.019', me_cube_004)
ob_cube_020 = bpy.data.objects.new('Cube.020', me_cube_021)
ob_cube_021 = bpy.data.objects.new('Cube.021', me_cube_022)
ob_cube_022 = bpy.data.objects.new('Cube.022', me_cube_023)
ob_cube_023 = bpy.data.objects.new('Cube.023', me_cube_024)
ob_cube_024 = bpy.data.objects.new('Cube.024', me_cube_025)
ob_cube_025 = bpy.data.objects.new('Cube.025', me_cube_026)
ob_cube_026 = bpy.data.objects.new('Cube.026', me_cube_027)
ob_cube_027 = bpy.data.objects.new('Cube.027', me_cube_028)
ob_cube_028 = bpy.data.objects.new('Cube.028', me_cube_029)
ob_cube_029 = bpy.data.objects.new('Cube.029', me_cube_030)
ob_cube_030 = bpy.data.objects.new('Cube.030', me_cube_031)
ob_cube_031 = bpy.data.objects.new('Cube.031', me_cube_032)
ob_cube_032 = bpy.data.objects.new('Cube.032', me_cube_033)
ob_cube_033 = bpy.data.objects.new('Cube.033', me_cube_034)
ob_cube_034 = bpy.data.objects.new('Cube.034', me_cube_035)
ob_cube_035 = bpy.data.objects.new('Cube.035', me_cube_036)
ob_cube_054 = bpy.data.objects.new('Cube.054', me_cube_055)
ob_cube_055 = bpy.data.objects.new('Cube.055', me_cube_056)
ob_cube_056 = bpy.data.objects.new('Cube.056', me_cube_057)
ob_cube_057 = bpy.data.objects.new('Cube.057', me_cube_058)
ob_cube_058 = bpy.data.objects.new('Cube.058', me_cube_059)
ob_cube_059 = bpy.data.objects.new('Cube.059', me_cube_060)
ob_cube_060 = bpy.data.objects.new('Cube.060', me_cube_061)
ob_cube_061 = bpy.data.objects.new('Cube.061', me_cube_062)
ob_cube_062 = bpy.data.objects.new('Cube.062', me_cube_063)
ob_cube_063 = bpy.data.objects.new('Cube.063', me_cube_064)
ob_cube_064 = bpy.data.objects.new('Cube.064', me_cube_065)
ob_cube_065 = bpy.data.objects.new('Cube.065', me_cube_066)
ob_cube_066 = bpy.data.objects.new('Cube.066', me_cube_067)
ob_cube_067 = bpy.data.objects.new('Cube.067', me_cube_068)
ob_cube_068 = bpy.data.objects.new('Cube.068', me_cube_069)
ob_cube_069 = bpy.data.objects.new('Cube.069', me_cube_070)
ob_cube_070 = bpy.data.objects.new('Cube.070', me_cube_071)
ob_cube_071 = bpy.data.objects.new('Cube.071', me_cube_072)

# ---- transforms, parenting, visibility, modifiers, constraints
ob_cube_072.location = (0.0, 0.0, 0.003063)
ob_cube_072.scale = (0.05, 0.05, 0.05)
ob_cube_072.lineart.crease_threshold = 0.0
ob_cube.location = (-1.999, 0.0, 0.0)
ob_cube.scale = (0.08087, 0.3717, 0.05)
ob_cube.lineart.crease_threshold = 0.0
ob_cube_001.location = (1.999, 0.0, 0.0)
ob_cube_001.scale = (0.08087, 0.3717, 0.05)
ob_cube_001.lineart.crease_threshold = 0.0
ob_cube_002.location = (-1.879, -0.6934, 0.0)
ob_cube_002.rotation_euler = (0.0, -0.0, 0.3491)
ob_cube_002.scale = (0.08752, 0.4039, 0.05)
ob_cube_002.lineart.crease_threshold = 0.0
ob_cube_003.location = (1.879, 0.6934, 0.0)
ob_cube_003.rotation_euler = (0.0, -0.0, 0.3491)
ob_cube_003.scale = (0.08752, 0.4039, 0.05)
ob_cube_003.lineart.crease_threshold = 0.0
ob_cube_004.location = (-1.531, -1.303, 0.0)
ob_cube_004.rotation_euler = (0.0, -0.0, 0.6981)
ob_cube_004.scale = (0.09641, 0.4292, 0.05)
ob_cube_004.lineart.crease_threshold = 0.0
ob_cube_005.location = (1.531, 1.303, 0.0)
ob_cube_005.rotation_euler = (0.0, -0.0, 0.6981)
ob_cube_005.scale = (0.09641, 0.4292, 0.05)
ob_cube_005.lineart.crease_threshold = 0.0
ob_cube_006.location = (-0.9995, -1.756, 0.0)
ob_cube_006.rotation_euler = (0.0, -0.0, 1.047)
ob_cube_006.scale = (0.09553, 0.41, 0.05)
ob_cube_006.lineart.crease_threshold = 0.0
ob_cube_007.location = (0.9995, 1.756, 0.0)
ob_cube_007.rotation_euler = (0.0, -0.0, 1.047)
ob_cube_007.scale = (0.09553, 0.41, 0.05)
ob_cube_007.lineart.crease_threshold = 0.0
ob_cube_008.location = (-0.3471, -1.996, 0.0)
ob_cube_008.rotation_euler = (0.0, -0.0, 1.396)
ob_cube_008.scale = (0.08528, 0.3744, 0.05)
ob_cube_008.lineart.crease_threshold = 0.0
ob_cube_009.location = (0.3471, 1.996, 0.0)
ob_cube_009.rotation_euler = (0.0, -0.0, 1.396)
ob_cube_009.scale = (0.08528, 0.3744, 0.05)
ob_cube_009.lineart.crease_threshold = 0.0
ob_cube_010.location = (0.3471, -1.996, 0.0)
ob_cube_010.rotation_euler = (0.0, -0.0, 1.745)
ob_cube_010.scale = (0.08528, 0.3744, 0.05)
ob_cube_010.lineart.crease_threshold = 0.0
ob_cube_011.location = (-0.3471, 1.996, 0.0)
ob_cube_011.rotation_euler = (0.0, -0.0, 1.745)
ob_cube_011.scale = (0.08528, 0.3744, 0.05)
ob_cube_011.lineart.crease_threshold = 0.0
ob_cube_012.location = (0.9995, -1.756, 0.0)
ob_cube_012.rotation_euler = (0.0, -0.0, 2.094)
ob_cube_012.scale = (0.09553, 0.41, 0.05)
ob_cube_012.lineart.crease_threshold = 0.0
ob_cube_013.location = (-0.9995, 1.756, 0.0)
ob_cube_013.rotation_euler = (0.0, -0.0, 2.094)
ob_cube_013.scale = (0.09553, 0.41, 0.05)
ob_cube_013.lineart.crease_threshold = 0.0
ob_cube_014.location = (1.531, -1.303, 0.0)
ob_cube_014.rotation_euler = (0.0, -0.0, 2.443)
ob_cube_014.scale = (0.09641, 0.4292, 0.05)
ob_cube_014.lineart.crease_threshold = 0.0
ob_cube_015.location = (-1.531, 1.303, 0.0)
ob_cube_015.rotation_euler = (0.0, -0.0, 2.443)
ob_cube_015.scale = (0.09641, 0.4292, 0.05)
ob_cube_015.lineart.crease_threshold = 0.0
ob_cube_016.location = (1.879, -0.6934, 0.0)
ob_cube_016.rotation_euler = (0.0, -0.0, 2.793)
ob_cube_016.scale = (0.08752, 0.4039, 0.05)
ob_cube_016.lineart.crease_threshold = 0.0
ob_cube_017.location = (-1.879, 0.6934, 0.0)
ob_cube_017.rotation_euler = (0.0, -0.0, 2.793)
ob_cube_017.scale = (0.08752, 0.4039, 0.05)
ob_cube_017.lineart.crease_threshold = 0.0
ob_cube_018.location = (-1.222, 0.0, 0.1498)
ob_cube_018.scale = (0.05022, 0.229, 0.05)
ob_cube_018.lineart.crease_threshold = 0.0
ob_cube_019.location = (1.222, 0.0, 0.1498)
ob_cube_019.scale = (0.05022, 0.229, 0.05)
ob_cube_019.lineart.crease_threshold = 0.0
ob_cube_020.location = (-1.148, -0.4271, 0.1498)
ob_cube_020.rotation_euler = (0.0, -0.0, 0.3491)
ob_cube_020.scale = (0.05966, 0.2753, 0.05)
ob_cube_020.lineart.crease_threshold = 0.0
ob_cube_021.location = (1.148, 0.4271, 0.1498)
ob_cube_021.rotation_euler = (0.0, -0.0, 0.3491)
ob_cube_021.scale = (0.05966, 0.2753, 0.05)
ob_cube_021.lineart.crease_threshold = 0.0
ob_cube_022.location = (-0.9358, -0.8028, 0.1498)
ob_cube_022.rotation_euler = (0.0, -0.0, 0.6981)
ob_cube_022.scale = (0.07219, 0.3114, 0.05)
ob_cube_022.lineart.crease_threshold = 0.0
ob_cube_023.location = (0.9358, 0.8028, 0.1498)
ob_cube_023.rotation_euler = (0.0, -0.0, 0.6981)
ob_cube_023.scale = (0.07219, 0.3114, 0.05)
ob_cube_023.lineart.crease_threshold = 0.0
ob_cube_024.location = (-0.6108, -1.082, 0.1498)
ob_cube_024.rotation_euler = (0.0, -0.0, 1.047)
ob_cube_024.scale = (0.07086, 0.285, 0.05)
ob_cube_024.lineart.crease_threshold = 0.0
ob_cube_025.location = (0.6108, 1.082, 0.1498)
ob_cube_025.rotation_euler = (0.0, -0.0, 1.047)
ob_cube_025.scale = (0.07086, 0.285, 0.05)
ob_cube_025.lineart.crease_threshold = 0.0
ob_cube_026.location = (-0.2121, -1.23, 0.1498)
ob_cube_026.rotation_euler = (0.0, -0.0, 1.396)
ob_cube_026.scale = (0.05609, 0.2352, 0.05)
ob_cube_026.lineart.crease_threshold = 0.0
ob_cube_027.location = (0.2121, 1.23, 0.1498)
ob_cube_027.rotation_euler = (0.0, -0.0, 1.396)
ob_cube_027.scale = (0.05609, 0.2352, 0.05)
ob_cube_027.lineart.crease_threshold = 0.0
ob_cube_028.location = (0.2121, -1.23, 0.1498)
ob_cube_028.rotation_euler = (0.0, -0.0, 1.745)
ob_cube_028.scale = (0.05609, 0.2352, 0.05)
ob_cube_028.lineart.crease_threshold = 0.0
ob_cube_029.location = (-0.2121, 1.23, 0.1498)
ob_cube_029.rotation_euler = (0.0, -0.0, 1.745)
ob_cube_029.scale = (0.05609, 0.2352, 0.05)
ob_cube_029.lineart.crease_threshold = 0.0
ob_cube_030.location = (0.6108, -1.082, 0.1498)
ob_cube_030.rotation_euler = (0.0, -0.0, 2.094)
ob_cube_030.scale = (0.07086, 0.285, 0.05)
ob_cube_030.lineart.crease_threshold = 0.0
ob_cube_031.location = (-0.6108, 1.082, 0.1498)
ob_cube_031.rotation_euler = (0.0, -0.0, 2.094)
ob_cube_031.scale = (0.07086, 0.285, 0.05)
ob_cube_031.lineart.crease_threshold = 0.0
ob_cube_032.location = (0.9358, -0.8028, 0.1498)
ob_cube_032.rotation_euler = (0.0, -0.0, 2.443)
ob_cube_032.scale = (0.07219, 0.3114, 0.05)
ob_cube_032.lineart.crease_threshold = 0.0
ob_cube_033.location = (-0.9358, 0.8028, 0.1498)
ob_cube_033.rotation_euler = (0.0, -0.0, 2.443)
ob_cube_033.scale = (0.07219, 0.3114, 0.05)
ob_cube_033.lineart.crease_threshold = 0.0
ob_cube_034.location = (1.148, -0.4271, 0.1498)
ob_cube_034.rotation_euler = (0.0, -0.0, 2.793)
ob_cube_034.scale = (0.05966, 0.2753, 0.05)
ob_cube_034.lineart.crease_threshold = 0.0
ob_cube_035.location = (-1.148, 0.4271, 0.1498)
ob_cube_035.rotation_euler = (0.0, -0.0, 2.793)
ob_cube_035.scale = (0.05966, 0.2753, 0.05)
ob_cube_035.lineart.crease_threshold = 0.0
ob_cube_054.location = (-0.5481, 0.0, 0.2424)
ob_cube_054.scale = (0.02366, 0.1054, 0.05)
ob_cube_054.lineart.crease_threshold = 0.0
ob_cube_055.location = (0.5481, 0.0, 0.2424)
ob_cube_055.scale = (0.02366, 0.1054, 0.05)
ob_cube_055.lineart.crease_threshold = 0.0
ob_cube_056.location = (-0.5151, -0.1965, 0.2424)
ob_cube_056.rotation_euler = (0.0, -0.0, 0.3491)
ob_cube_056.scale = (0.03553, 0.164, 0.05)
ob_cube_056.lineart.crease_threshold = 0.0
ob_cube_057.location = (0.5151, 0.1965, 0.2424)
ob_cube_057.rotation_euler = (0.0, -0.0, 0.3491)
ob_cube_057.scale = (0.03553, 0.164, 0.05)
ob_cube_057.lineart.crease_threshold = 0.0
ob_cube_058.location = (-0.4199, -0.3694, 0.2424)
ob_cube_058.rotation_euler = (0.0, -0.0, 0.6981)
ob_cube_058.scale = (0.05121, 0.2095, 0.05)
ob_cube_058.lineart.crease_threshold = 0.0
ob_cube_059.location = (0.4199, 0.3694, 0.2424)
ob_cube_059.rotation_euler = (0.0, -0.0, 0.6981)
ob_cube_059.scale = (0.05121, 0.2095, 0.05)
ob_cube_059.lineart.crease_threshold = 0.0
ob_cube_060.location = (-0.2741, -0.4977, 0.2424)
ob_cube_060.rotation_euler = (0.0, -0.0, 1.047)
ob_cube_060.scale = (0.04949, 0.1766, 0.05)
ob_cube_060.lineart.crease_threshold = 0.0
ob_cube_061.location = (0.2741, 0.4977, 0.2424)
ob_cube_061.rotation_euler = (0.0, -0.0, 1.047)
ob_cube_061.scale = (0.04949, 0.1766, 0.05)
ob_cube_061.lineart.crease_threshold = 0.0
ob_cube_062.location = (-0.09518, -0.5659, 0.2424)
ob_cube_062.rotation_euler = (0.0, -0.0, 1.396)
ob_cube_062.scale = (0.0308, 0.1146, 0.05)
ob_cube_062.lineart.crease_threshold = 0.0
ob_cube_063.location = (0.09518, 0.5659, 0.2424)
ob_cube_063.rotation_euler = (0.0, -0.0, 1.396)
ob_cube_063.scale = (0.0308, 0.1146, 0.05)
ob_cube_063.lineart.crease_threshold = 0.0
ob_cube_064.location = (0.09518, -0.5659, 0.2424)
ob_cube_064.rotation_euler = (0.0, -0.0, 1.745)
ob_cube_064.scale = (0.0308, 0.1146, 0.05)
ob_cube_064.lineart.crease_threshold = 0.0
ob_cube_065.location = (-0.09518, 0.5659, 0.2424)
ob_cube_065.rotation_euler = (0.0, -0.0, 1.745)
ob_cube_065.scale = (0.0308, 0.1146, 0.05)
ob_cube_065.lineart.crease_threshold = 0.0
ob_cube_066.location = (0.2741, -0.4977, 0.2424)
ob_cube_066.rotation_euler = (0.0, -0.0, 2.094)
ob_cube_066.scale = (0.04949, 0.1766, 0.05)
ob_cube_066.lineart.crease_threshold = 0.0
ob_cube_067.location = (-0.2741, 0.4977, 0.2424)
ob_cube_067.rotation_euler = (0.0, -0.0, 2.094)
ob_cube_067.scale = (0.04949, 0.1766, 0.05)
ob_cube_067.lineart.crease_threshold = 0.0
ob_cube_068.location = (0.4199, -0.3694, 0.2424)
ob_cube_068.rotation_euler = (0.0, -0.0, 2.443)
ob_cube_068.scale = (0.05121, 0.2095, 0.05)
ob_cube_068.lineart.crease_threshold = 0.0
ob_cube_069.location = (-0.4199, 0.3694, 0.2424)
ob_cube_069.rotation_euler = (0.0, -0.0, 2.443)
ob_cube_069.scale = (0.05121, 0.2095, 0.05)
ob_cube_069.lineart.crease_threshold = 0.0
ob_cube_070.location = (0.5151, -0.1965, 0.2424)
ob_cube_070.rotation_euler = (0.0, -0.0, 2.793)
ob_cube_070.scale = (0.03553, 0.164, 0.05)
ob_cube_070.lineart.crease_threshold = 0.0
ob_cube_071.location = (-0.5151, 0.1965, 0.2424)
ob_cube_071.rotation_euler = (0.0, -0.0, 2.793)
ob_cube_071.scale = (0.03553, 0.164, 0.05)
ob_cube_071.lineart.crease_threshold = 0.0

# ---- collection membership
col_collection.objects.link(ob_cube_072)
col_rings1.objects.link(ob_cube)
col_rings1.objects.link(ob_cube_001)
col_rings1.objects.link(ob_cube_002)
col_rings1.objects.link(ob_cube_003)
col_rings1.objects.link(ob_cube_004)
col_rings1.objects.link(ob_cube_005)
col_rings1.objects.link(ob_cube_006)
col_rings1.objects.link(ob_cube_007)
col_rings1.objects.link(ob_cube_008)
col_rings1.objects.link(ob_cube_009)
col_rings1.objects.link(ob_cube_010)
col_rings1.objects.link(ob_cube_011)
col_rings1.objects.link(ob_cube_012)
col_rings1.objects.link(ob_cube_013)
col_rings1.objects.link(ob_cube_014)
col_rings1.objects.link(ob_cube_015)
col_rings1.objects.link(ob_cube_016)
col_rings1.objects.link(ob_cube_017)
col_rings2.objects.link(ob_cube_018)
col_rings2.objects.link(ob_cube_019)
col_rings2.objects.link(ob_cube_020)
col_rings2.objects.link(ob_cube_021)
col_rings2.objects.link(ob_cube_022)
col_rings2.objects.link(ob_cube_023)
col_rings2.objects.link(ob_cube_024)
col_rings2.objects.link(ob_cube_025)
col_rings2.objects.link(ob_cube_026)
col_rings2.objects.link(ob_cube_027)
col_rings2.objects.link(ob_cube_028)
col_rings2.objects.link(ob_cube_029)
col_rings2.objects.link(ob_cube_030)
col_rings2.objects.link(ob_cube_031)
col_rings2.objects.link(ob_cube_032)
col_rings2.objects.link(ob_cube_033)
col_rings2.objects.link(ob_cube_034)
col_rings2.objects.link(ob_cube_035)
col_rings3.objects.link(ob_cube_054)
col_rings3.objects.link(ob_cube_055)
col_rings3.objects.link(ob_cube_056)
col_rings3.objects.link(ob_cube_057)
col_rings3.objects.link(ob_cube_058)
col_rings3.objects.link(ob_cube_059)
col_rings3.objects.link(ob_cube_060)
col_rings3.objects.link(ob_cube_061)
col_rings3.objects.link(ob_cube_062)
col_rings3.objects.link(ob_cube_063)
col_rings3.objects.link(ob_cube_064)
col_rings3.objects.link(ob_cube_065)
col_rings3.objects.link(ob_cube_066)
col_rings3.objects.link(ob_cube_067)
col_rings3.objects.link(ob_cube_068)
col_rings3.objects.link(ob_cube_069)
col_rings3.objects.link(ob_cube_070)
col_rings3.objects.link(ob_cube_071)

# ---- scene / render settings (as saved in the file)
scene.frame_start = 1; scene.frame_end = 40; scene.frame_set(28)
scene.render.engine = 'BLENDER_EEVEE_NEXT'
scene.cycles.use_denoising = False
scene.cycles.samples = 128
scene.cycles.sampling_pattern = 'TABULATED_SOBOL'
scene.cycles.use_adaptive_sampling = False
scene.cycles.use_light_tree = False
scene.view_settings.view_transform = 'Filmic'
bpy.context.view_layer.update()

# ---- added for rendering (the .blend has no active camera and no usable light): camera, sun
cam_auto = bpy.data.cameras.new('AutoCamera')
cam_auto.lens = 50.0
cam_auto.sensor_width = 36.0
cam_auto.clip_end = 1000.0
ob_auto_camera = bpy.data.objects.new('AutoCamera', cam_auto)
scene.collection.objects.link(ob_auto_camera)
ob_auto_camera.location = (5.56293, -6.67552, 4.57154)
ob_auto_camera.rotation_euler = (1.09748, -7.21219e-08, 0.694738)
scene.camera = ob_auto_camera
light_auto_sun = bpy.data.lights.new('AutoSun', 'SUN')
light_auto_sun.energy = 3.0
light_auto_sun.angle = 0.0523599
ob_auto_sun = bpy.data.objects.new('AutoSun', light_auto_sun)
scene.collection.objects.link(ob_auto_sun)
ob_auto_sun.rotation_euler = (0.872665, 0.174533, 0.523599)
bpy.context.view_layer.update()
